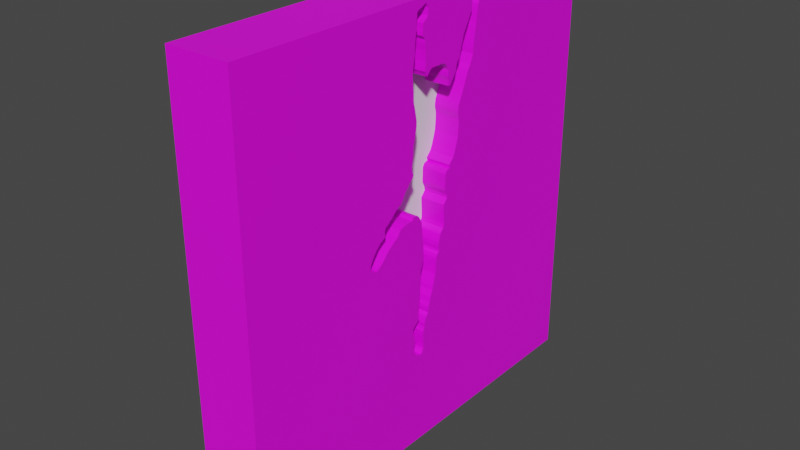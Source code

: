 # Source: wall3.blend  (saved by Blender 2.91.10; exported with 4.5.12 LTS)
import bpy
from mathutils import Matrix  # noqa: F401  (used for matrix-valued properties, if any)

bpy.ops.wm.read_factory_settings(use_empty=True)
scene = bpy.context.scene
scene.name = 'Scene'

# ---- collections
col_collection = bpy.data.collections.new('Collection'); scene.collection.children.link(col_collection)

# ---- images (referenced by path relative to the original .blend; pixels are not part of the script)
import os
ASSET_DIR = os.environ.get("B2B_ASSET_DIR", "")  # directory of the original .blend (textures are referenced by path, not embedded)
HERE = os.path.dirname(os.path.abspath(__file__))  # packed textures are extracted next to this script under _unpacked/

def load_image(name, relpath, width, height, colorspace="sRGB"):
    """Load a texture the original file referenced (path relative to the .blend, or extracted next to this script)."""
    p = next((c for c in (os.path.join(HERE, relpath), os.path.join(ASSET_DIR, relpath)) if relpath and os.path.exists(c)), "")
    if p:
        img = bpy.data.images.load(p, check_existing=True)
        img.name = name
    else:  # same state as the original file: an image datablock whose file is absent (Cycles renders it pink)
        img = bpy.data.images.new(name, width, height)
        img.source = "FILE"
        img.filepath = "//" + (relpath or name)
    img.colorspace_settings.name = colorspace
    return img
img_12344 = load_image('12344', 'wall3.png', 1024, 1024, 'sRGB')

# ---- materials (node trees are filled in below, after node groups)
mat_material_001 = bpy.data.materials.new('Material.001')
mat_material_001.use_transparent_shadow = False

# ---- material node trees
mat_material_001.use_nodes = True; mat_material_001.node_tree.nodes.clear()
_N = mat_material_001.node_tree.nodes; _L = mat_material_001.node_tree.links
n0 = _N.new('ShaderNodeBsdfPrincipled'); n0.name = 'Principled BSDF'; n0.location = (10, 300)
n0.distribution = 'GGX'
n0.subsurface_method = 'BURLEY'
n0.inputs[3].default_value = 1.45
n0.inputs[27].default_value = (0.0, 0.0, 0.0, 1.0)
n0.inputs[28].default_value = 1.0
n1 = _N.new('ShaderNodeOutputMaterial'); n1.name = 'Material Output'; n1.location = (300, 300)
n2 = _N.new('ShaderNodeTexImage'); n2.name = 'Image Texture'; n2.location = (-415, 174)
n2.image = img_12344
_L.new(n0.outputs[0], n1.inputs[0])
_L.new(n2.outputs[0], n0.inputs[0])
n1.is_active_output = True

# ---- world
world_world = bpy.data.worlds.new('World'); scene.world = world_world
world_world.use_nodes = True; world_world.node_tree.nodes.clear()
_N = world_world.node_tree.nodes; _L = world_world.node_tree.links
n0 = _N.new('ShaderNodeOutputWorld'); n0.name = 'World Output'; n0.location = (300, 300)
n1 = _N.new('ShaderNodeBackground'); n1.name = 'Background'; n1.location = (10, 300)
n1.inputs[0].default_value = (0.05088, 0.05088, 0.05088, 1.0)
_L.new(n1.outputs[0], n0.inputs[0])
n0.is_active_output = True
world_world.color = (0.05088, 0.05088, 0.05088)
world_world.use_sun_shadow = False
world_world.sun_shadow_jitter_overblur = 0.0

# ---- meshes
me_plane = bpy.data.meshes.new('Plane')
me_plane.from_pydata([(-1.0, -1.0, 0.0), (1.0, -1.0, 0.0), (-1.0, 1.0, 0.0), (1.0, 1.0, 0.0), (-0.9752, -0.03075, 0.0), (-0.9655, -0.04806, 0.0), (-0.9551, -0.07576, 0.0), (-0.9489, -0.08061, 0.0), (-0.9364, -0.08061, 0.0), (-0.9226, -0.08269, 0.0), (-0.908, -0.08338, 0.0), (-0.8949, -0.0813, 0.0), (-0.8797, -0.08477, 0.0), (-0.8547, -0.08823, 0.0), (-0.8381, -0.09031, 0.0), (-0.8201, -0.09238, 0.0), (-0.8, -0.09238, 0.0), (-0.7869, -0.09238, 0.0), (-0.7709, -0.09723, 0.0), (-0.7176, -0.1042, 0.0), (-0.6975, -0.1042, 0.0), (-0.6684, -0.1007, 0.0), (-0.647, -0.09793, 0.0), (-0.6054, -0.09723, 0.0), (-0.5902, -0.09238, 0.0), (-0.5597, -0.08546, 0.0), (-0.5251, -0.07853, 0.0), (-0.5015, -0.07923, 0.0), (-0.4676, -0.08684, 0.0), (-0.4454, -0.091, 0.0), (-0.426, -0.09793, 0.0), (-0.4108, -0.09931, 0.0), (-0.39, -0.09862, 0.0), (-0.3554, -0.1035, 0.0), (-0.3374, -0.1062, 0.0), (-0.3208, -0.1042, 0.0), (-0.3048, -0.09585, 0.0), (-0.291, -0.1021, 0.0), (-0.2799, -0.1194, 0.0), (-0.2654, -0.1277, 0.0), (-0.2474, -0.145, 0.0), (-0.2238, -0.1582, 0.0), (-0.2051, -0.1727, 0.0), (-0.1913, -0.2011, 0.0), (-0.1746, -0.2177, 0.0), (-0.1594, -0.2357, 0.0), (-0.1469, -0.2524, 0.0), (-0.14, -0.2648, 0.0), (-0.1303, -0.2697, 0.0), (-0.1206, -0.2697, 0.0), (-0.1095, -0.2683, 0.0), (-0.09707, -0.2704, 0.0), (-0.09222, -0.2835, 0.0), (-0.08322, -0.2981, 0.0), (-0.07421, -0.3092, 0.0), (-0.05967, -0.3216, 0.0), (-0.04513, -0.3334, 0.0), (-0.02781, -0.3438, 0.0), (-0.01119, -0.3528, 0.0), (0.009586, -0.3549, 0.0), (0.02413, -0.3445, 0.0), (0.03036, -0.3202, 0.0), (0.02344, -0.3064, 0.0), (0.01236, -0.2918, 0.0), (-0.003572, -0.2738, 0.0), (-0.02158, -0.26, 0.0), (-0.03681, -0.2406, 0.0), (-0.0479, -0.226, 0.0), (-0.06105, -0.2073, 0.0), (-0.07006, -0.1907, 0.0), (-0.0936, -0.1769, 0.0), (-0.1047, -0.1464, 0.0), (-0.1061, -0.1229, 0.0), (-0.1061, -0.1028, 0.0), (-0.1185, -0.09377, 0.0), (-0.1206, -0.08477, 0.0), (-0.113, -0.06399, 0.0), (-0.09568, -0.05083, 0.0), (-0.07491, -0.04183, 0.0), (-0.05274, -0.03975, 0.0), (-0.02435, -0.0349, 0.0), (0.0005829, -0.0349, 0.0), (0.02898, -0.02936, 0.0), (0.06014, -0.02867, 0.0), (0.09339, -0.02936, 0.0), (0.1225, -0.03629, 0.0), (0.1377, -0.04321, 0.0), (0.1523, -0.04737, 0.0), (0.1716, -0.04737, 0.0), (0.2035, -0.04875, 0.0), (0.2291, -0.04875, 0.0), (0.2631, -0.05083, 0.0), (0.2901, -0.0536, 0.0), (0.3316, -0.05776, 0.0), (0.3441, -0.05776, 0.0), (0.3593, -0.05776, 0.0), (0.3746, -0.05222, 0.0), (0.3829, -0.06122, 0.0), (0.3953, -0.07784, 0.0), (0.4064, -0.091, 0.0), (0.4265, -0.09377, 0.0), (0.4355, -0.08892, 0.0), (0.4452, -0.08269, 0.0), (0.4597, -0.07853, 0.0), (0.4708, -0.07853, 0.0), (0.4861, -0.08061, 0.0), (0.4978, -0.08477, 0.0), (0.5117, -0.08477, 0.0), (0.5255, -0.08061, 0.0), (0.5422, -0.07715, 0.0), (0.5519, -0.06261, 0.0), (0.5588, -0.04391, 0.0), (0.556, -0.03629, 0.0), (0.547, -0.02798, 0.0), (0.5352, -0.02174, 0.0), (0.5214, -0.02174, 0.0), (0.4978, -0.02382, 0.0), (0.4784, -0.02521, 0.0), (0.4625, -0.02521, 0.0), (0.4501, -0.02382, 0.0), (0.441, -0.01897, 0.0), (0.4293, -0.01551, 0.0), (0.4154, -0.01551, 0.0), (0.3953, -0.009278, 0.0), (0.3836, -0.00443, 0.0), (0.3704, 0.008036, 0.0), (0.3559, 0.00665, 0.0), (0.3413, 0.009421, 0.0), (0.3247, 0.01635, 0.0), (0.3012, 0.02189, 0.0), (0.2734, 0.03366, 0.0), (0.2554, 0.03712, 0.0), (0.2291, 0.04543, 0.0), (0.2035, 0.05305, 0.0), (0.171, 0.05582, 0.0), (0.1453, 0.05651, 0.0), (0.1294, 0.0579, 0.0), (0.1142, 0.06344, 0.0), (0.1059, 0.07175, 0.0), (0.09685, 0.07452, 0.0), (0.083, 0.07175, 0.0), (0.06291, 0.07244, 0.0), (0.04629, 0.0766, 0.0), (0.0269, 0.08283, 0.0), (0.01928, 0.08768, 0.0), (0.004738, 0.1008, 0.0), (-0.01188, 0.105, 0.0), (-0.03751, 0.105, 0.0), (-0.07629, 0.1029, 0.0), (-0.1012, 0.1022, 0.0), (-0.1144, 0.1147, 0.0), (-0.1262, 0.1237, 0.0), (-0.1421, 0.1209, 0.0), (-0.1636, 0.1098, 0.0), (-0.1802, 0.1078, 0.0), (-0.201, 0.1091, 0.0), (-0.219, 0.1091, 0.0), (-0.2363, 0.1105, 0.0), (-0.2494, 0.1182, 0.0), (-0.2543, 0.1313, 0.0), (-0.2564, 0.1396, 0.0), (-0.2695, 0.1334, 0.0), (-0.2799, 0.1445, 0.0), (-0.2944, 0.1583, 0.0), (-0.3201, 0.1694, 0.0), (-0.3561, 0.1805, 0.0), (-0.3748, 0.186, 0.0), (-0.4122, 0.1895, 0.0), (-0.433, 0.1909, 0.0), (-0.4537, 0.1902, 0.0), (-0.4759, 0.1846, 0.0), (-0.4904, 0.1839, 0.0), (-0.514, 0.1881, 0.0), (-0.541, 0.2006, 0.0), (-0.5729, 0.2144, 0.0), (-0.5978, 0.2255, 0.0), (-0.6213, 0.2338, 0.0), (-0.6442, 0.2435, 0.0), (-0.6643, 0.258, 0.0), (-0.7031, 0.2733, 0.0), (-0.7273, 0.2733, 0.0), (-0.7619, 0.2774, 0.0), (-0.8069, 0.2851, 0.0), (-0.8305, 0.2899, 0.0), (-0.8485, 0.2913, 0.0), (-0.879, 0.2941, 0.0), (-0.9011, 0.2975, 0.0), (-0.9143, 0.3058, 0.0), (-0.9267, 0.3065, 0.0), (-0.9378, 0.3051, 0.0), (-0.9517, 0.3114, 0.0), (-0.9655, 0.3058, 0.0), (-0.9766, 0.2982, 0.0), (-0.9828, 0.2892, 0.0), (-0.9835, 0.2823, 0.0), (-0.9849, 0.2754, 0.0), (-0.9863, 0.2594, 0.0), (-0.9787, 0.2539, 0.0), (-0.9738, 0.2428, 0.0), (-0.9538, 0.2435, 0.0), (-0.9378, 0.2477, 0.0), (-0.9254, 0.2587, 0.0), (-0.888, 0.2594, 0.0), (-0.8748, 0.249, 0.0), (-0.8568, 0.24, 0.0), (-0.8443, 0.2345, 0.0), (-0.8353, 0.229, 0.0), (-0.8229, 0.2207, 0.0), (-0.8111, 0.2151, 0.0), (-0.7952, 0.2068, 0.0), (-0.7785, 0.2033, 0.0), (-0.755, 0.1936, 0.0), (-0.7377, 0.1902, 0.0), (-0.7218, 0.1867, 0.0), (-0.7107, 0.1846, 0.0), (-0.6961, 0.1701, 0.0), (-0.6837, 0.1659, 0.0), (-0.6705, 0.1639, 0.0), (-0.6601, 0.1611, 0.0), (-0.649, 0.1542, 0.0), (-0.6393, 0.1479, 0.0), (-0.6262, 0.1382, 0.0), (-0.6144, 0.1285, 0.0), (-0.6109, 0.1188, 0.0), (-0.6179, 0.1182, 0.0), (-0.6338, 0.1182, 0.0), (-0.6449, 0.1147, 0.0), (-0.6532, 0.1133, 0.0), (-0.6663, 0.1133, 0.0), (-0.6767, 0.1154, 0.0), (-0.692, 0.1085, 0.0), (-0.7058, 0.09738, 0.0), (-0.7148, 0.07937, 0.0), (-0.7155, 0.06344, 0.0), (-0.7141, 0.04682, 0.0), (-0.7148, 0.0295, 0.0), (-0.7141, 0.008036, 0.0), (-0.701, -0.005123, 0.0), (-0.6871, -0.01897, 0.0), (-0.6989, -0.02313, 0.0), (-0.7093, -0.03075, 0.0), (-0.7287, -0.02936, 0.0), (-0.746, -0.02728, 0.0), (-0.7716, -0.02798, 0.0), (-0.7938, -0.02867, 0.0), (-0.8194, -0.03283, 0.0), (-0.8353, -0.03283, 0.0), (-0.8526, -0.04668, 0.0), (-0.8672, -0.04668, 0.0), (-0.879, -0.04529, 0.0), (-0.8928, -0.0446, 0.0), (-0.9011, -0.04391, 0.0), (-0.9101, -0.03213, 0.0), (-0.9233, -0.0169, 0.0), (-0.9378, -0.01551, 0.0), (-0.9531, -0.01413, 0.0), (-0.9641, -0.01759, 0.0), (-1.0, 1.0, 0.2969), (-1.0, -1.0, 0.2969), (1.0, -1.0, 0.2969), (1.0, 1.0, 0.2969), (-0.9752, -0.03075, 0.2969), (-0.9655, -0.04806, 0.2969), (-0.9551, -0.07576, 0.2969), (-0.9489, -0.08061, 0.2969), (-0.9364, -0.08061, 0.2969), (-0.9226, -0.08269, 0.2969), (-0.908, -0.08338, 0.2969), (-0.8949, -0.0813, 0.2969), (-0.8797, -0.08477, 0.2969), (-0.8547, -0.08823, 0.2969), (-0.8381, -0.09031, 0.2969), (-0.8201, -0.09238, 0.2969), (-0.8, -0.09238, 0.2969), (-0.7869, -0.09238, 0.2969), (-0.7709, -0.09723, 0.2969), (-0.7176, -0.1042, 0.2969), (-0.6975, -0.1042, 0.2969), (-0.6684, -0.1007, 0.2969), (-0.647, -0.09793, 0.2969), (-0.6054, -0.09723, 0.2969), (-0.5902, -0.09238, 0.2969), (-0.5597, -0.08546, 0.2969), (-0.5251, -0.07853, 0.2969), (-0.5015, -0.07923, 0.2969), (-0.4676, -0.08684, 0.2969), (-0.4454, -0.091, 0.2969), (-0.426, -0.09793, 0.2969), (-0.4108, -0.09931, 0.2969), (-0.39, -0.09862, 0.2969), (-0.3554, -0.1035, 0.2969), (-0.3374, -0.1062, 0.2969), (-0.3208, -0.1042, 0.2969), (-0.3048, -0.09585, 0.2969), (-0.291, -0.1021, 0.2969), (-0.2799, -0.1194, 0.2969), (-0.2654, -0.1277, 0.2969), (-0.2474, -0.145, 0.2969), (-0.2238, -0.1582, 0.2969), (-0.2051, -0.1727, 0.2969), (-0.1913, -0.2011, 0.2969), (-0.1746, -0.2177, 0.2969), (-0.1594, -0.2357, 0.2969), (-0.1469, -0.2524, 0.2969), (-0.14, -0.2648, 0.2969), (-0.1303, -0.2697, 0.2969), (-0.1206, -0.2697, 0.2969), (-0.1095, -0.2683, 0.2969), (-0.09707, -0.2704, 0.2969), (-0.09222, -0.2835, 0.2969), (-0.08322, -0.2981, 0.2969), (-0.07421, -0.3092, 0.2969), (-0.05967, -0.3216, 0.2969), (-0.04513, -0.3334, 0.2969), (-0.02781, -0.3438, 0.2969), (-0.01119, -0.3528, 0.2969), (0.009586, -0.3549, 0.2969), (0.02413, -0.3445, 0.2969), (0.03036, -0.3202, 0.2969), (0.02344, -0.3064, 0.2969), (0.01236, -0.2918, 0.2969), (-0.003572, -0.2738, 0.2969), (-0.02158, -0.26, 0.2969), (-0.03681, -0.2406, 0.2969), (-0.0479, -0.226, 0.2969), (-0.06105, -0.2073, 0.2969), (-0.07006, -0.1907, 0.2969), (-0.0936, -0.1769, 0.2969), (-0.1047, -0.1464, 0.2969), (-0.1061, -0.1229, 0.2969), (-0.1061, -0.1028, 0.2969), (-0.1185, -0.09377, 0.2969), (-0.1206, -0.08477, 0.2969), (-0.113, -0.06399, 0.2969), (-0.09568, -0.05083, 0.2969), (-0.07491, -0.04183, 0.2969), (-0.05274, -0.03975, 0.2969), (-0.02435, -0.0349, 0.2969), (0.0005829, -0.0349, 0.2969), (0.02898, -0.02936, 0.2969), (0.06014, -0.02867, 0.2969), (0.09339, -0.02936, 0.2969), (0.1225, -0.03629, 0.2969), (0.1377, -0.04321, 0.2969), (0.1523, -0.04737, 0.2969), (0.1716, -0.04737, 0.2969), (0.2035, -0.04875, 0.2969), (0.2291, -0.04875, 0.2969), (0.2631, -0.05083, 0.2969), (0.2901, -0.0536, 0.2969), (0.3316, -0.05776, 0.2969), (0.3441, -0.05776, 0.2969), (0.3593, -0.05776, 0.2969), (0.3746, -0.05222, 0.2969), (0.3829, -0.06122, 0.2969), (0.3953, -0.07784, 0.2969), (0.4064, -0.091, 0.2969), (0.4265, -0.09377, 0.2969), (0.4355, -0.08892, 0.2969), (0.4452, -0.08269, 0.2969), (0.4597, -0.07853, 0.2969), (0.4708, -0.07853, 0.2969), (0.4861, -0.08061, 0.2969), (0.4978, -0.08477, 0.2969), (0.5117, -0.08477, 0.2969), (0.5255, -0.08061, 0.2969), (0.5422, -0.07715, 0.2969), (0.5519, -0.06261, 0.2969), (0.5588, -0.04391, 0.2969), (0.556, -0.03629, 0.2969), (0.547, -0.02798, 0.2969), (0.5352, -0.02174, 0.2969), (0.5214, -0.02174, 0.2969), (0.4978, -0.02382, 0.2969), (0.4784, -0.02521, 0.2969), (0.4625, -0.02521, 0.2969), (0.4501, -0.02382, 0.2969), (0.441, -0.01897, 0.2969), (0.4293, -0.01551, 0.2969), (0.4154, -0.01551, 0.2969), (0.3953, -0.009278, 0.2969), (0.3836, -0.00443, 0.2969), (0.3704, 0.008036, 0.2969), (0.3559, 0.00665, 0.2969), (0.3413, 0.009421, 0.2969), (0.3247, 0.01635, 0.2969), (0.3012, 0.02189, 0.2969), (0.2734, 0.03366, 0.2969), (0.2554, 0.03712, 0.2969), (0.2291, 0.04543, 0.2969), (0.2035, 0.05305, 0.2969), (0.171, 0.05582, 0.2969), (0.1453, 0.05651, 0.2969), (0.1294, 0.0579, 0.2969), (0.1142, 0.06344, 0.2969), (0.1059, 0.07175, 0.2969), (0.09685, 0.07452, 0.2969), (0.083, 0.07175, 0.2969), (0.06291, 0.07244, 0.2969), (0.04629, 0.0766, 0.2969), (0.0269, 0.08283, 0.2969), (0.01928, 0.08768, 0.2969), (0.004738, 0.1008, 0.2969), (-0.01188, 0.105, 0.2969), (-0.03751, 0.105, 0.2969), (-0.07629, 0.1029, 0.2969), (-0.1012, 0.1022, 0.2969), (-0.1144, 0.1147, 0.2969), (-0.1262, 0.1237, 0.2969), (-0.1421, 0.1209, 0.2969), (-0.1636, 0.1098, 0.2969), (-0.1802, 0.1078, 0.2969), (-0.201, 0.1091, 0.2969), (-0.219, 0.1091, 0.2969), (-0.2363, 0.1105, 0.2969), (-0.2494, 0.1182, 0.2969), (-0.2543, 0.1313, 0.2969), (-0.2564, 0.1396, 0.2969), (-0.2695, 0.1334, 0.2969), (-0.2799, 0.1445, 0.2969), (-0.2944, 0.1583, 0.2969), (-0.3201, 0.1694, 0.2969), (-0.3561, 0.1805, 0.2969), (-0.3748, 0.186, 0.2969), (-0.4122, 0.1895, 0.2969), (-0.433, 0.1909, 0.2969), (-0.4537, 0.1902, 0.2969), (-0.4759, 0.1846, 0.2969), (-0.4904, 0.1839, 0.2969), (-0.514, 0.1881, 0.2969), (-0.541, 0.2006, 0.2969), (-0.5729, 0.2144, 0.2969), (-0.5978, 0.2255, 0.2969), (-0.6213, 0.2338, 0.2969), (-0.6442, 0.2435, 0.2969), (-0.6643, 0.258, 0.2969), (-0.7031, 0.2733, 0.2969), (-0.7273, 0.2733, 0.2969), (-0.7619, 0.2774, 0.2969), (-0.8069, 0.2851, 0.2969), (-0.8305, 0.2899, 0.2969), (-0.8485, 0.2913, 0.2969), (-0.879, 0.2941, 0.2969), (-0.9011, 0.2975, 0.2969), (-0.9143, 0.3058, 0.2969), (-0.9267, 0.3065, 0.2969), (-0.9378, 0.3051, 0.2969), (-0.9517, 0.3114, 0.2969), (-0.9655, 0.3058, 0.2969), (-0.9766, 0.2982, 0.2969), (-0.9828, 0.2892, 0.2969), (-0.9835, 0.2823, 0.2969), (-0.9849, 0.2754, 0.2969), (-0.9863, 0.2594, 0.2969), (-0.9787, 0.2539, 0.2969), (-0.9738, 0.2428, 0.2969), (-0.9538, 0.2435, 0.2969), (-0.9378, 0.2477, 0.2969), (-0.9254, 0.2587, 0.2969), (-0.888, 0.2594, 0.2969), (-0.8748, 0.249, 0.2969), (-0.8568, 0.24, 0.2969), (-0.8443, 0.2345, 0.2969), (-0.8353, 0.229, 0.2969), (-0.8229, 0.2207, 0.2969), (-0.8111, 0.2151, 0.2969), (-0.7952, 0.2068, 0.2969), (-0.7785, 0.2033, 0.2969), (-0.755, 0.1936, 0.2969), (-0.7377, 0.1902, 0.2969), (-0.7218, 0.1867, 0.2969), (-0.7107, 0.1846, 0.2969), (-0.6961, 0.1701, 0.2969), (-0.6837, 0.1659, 0.2969), (-0.6705, 0.1639, 0.2969), (-0.6601, 0.1611, 0.2969), (-0.649, 0.1542, 0.2969), (-0.6393, 0.1479, 0.2969), (-0.6262, 0.1382, 0.2969), (-0.6144, 0.1285, 0.2969), (-0.6109, 0.1188, 0.2969), (-0.6179, 0.1182, 0.2969), (-0.6338, 0.1182, 0.2969), (-0.6449, 0.1147, 0.2969), (-0.6532, 0.1133, 0.2969), (-0.6663, 0.1133, 0.2969), (-0.6767, 0.1154, 0.2969), (-0.692, 0.1085, 0.2969), (-0.7058, 0.09738, 0.2969), (-0.7148, 0.07937, 0.2969), (-0.7155, 0.06344, 0.2969), (-0.7141, 0.04682, 0.2969), (-0.7148, 0.0295, 0.2969), (-0.7141, 0.008036, 0.2969), (-0.701, -0.005123, 0.2969), (-0.6871, -0.01897, 0.2969), (-0.6989, -0.02313, 0.2969), (-0.7093, -0.03075, 0.2969), (-0.7287, -0.02936, 0.2969), (-0.746, -0.02728, 0.2969), (-0.7716, -0.02798, 0.2969), (-0.7938, -0.02867, 0.2969), (-0.8194, -0.03283, 0.2969), (-0.8353, -0.03283, 0.2969), (-0.8526, -0.04668, 0.2969), (-0.8672, -0.04668, 0.2969), (-0.879, -0.04529, 0.2969), (-0.8928, -0.0446, 0.2969), (-0.9011, -0.04391, 0.2969), (-0.9101, -0.03213, 0.2969), (-0.9233, -0.0169, 0.2969), (-0.9378, -0.01551, 0.2969), (-0.9531, -0.01413, 0.2969), (-0.9641, -0.01759, 0.2969)], [], [(0, 2, 196, 197, 198, 199, 200, 201, 202, 203, 204, 205, 206, 207, 208, 209, 210, 211, 212, 213, 214, 215, 216, 217, 218, 219, 220, 221, 222, 223, 224, 225, 226, 227, 228, 229, 230, 231, 232, 233, 234, 235, 236, 237, 238, 239, 240, 241, 242, 243, 244, 245, 246, 247, 248, 249, 250, 251, 252, 253, 254, 255, 256, 4, 5, 6, 7, 8, 9, 10, 11, 12, 13, 14, 15, 16, 17, 18, 19, 20, 21, 22, 23, 24, 25, 26, 27, 28, 29, 30, 31, 32, 33, 34, 35, 36, 37, 38, 39, 40, 41, 42, 43, 44, 45, 46, 47, 48, 49, 50, 51, 52, 53, 54, 55, 56, 57, 58, 59, 60, 61, 62, 63, 64, 65, 66, 67, 68, 69, 70, 71, 72, 73, 74, 75, 76, 77, 78, 79, 80, 81, 82, 83, 84, 85, 86, 87, 88, 89, 90, 91, 92, 93, 94, 95, 96, 97, 98, 99, 100, 101, 102, 103, 104, 105, 106, 107, 108, 109, 110, 111, 1), (2, 3, 1, 111, 112, 113, 114, 115, 116, 117, 118, 119, 120, 121, 122, 123, 124, 125, 126, 127, 128, 129, 130, 131, 132, 133, 134, 135, 136, 137, 138, 139, 140, 141, 142, 143, 144, 145, 146, 147, 148, 149, 150, 151, 152, 153, 154, 155, 156, 157, 158, 159, 160, 161, 162, 163, 164, 165, 166, 167, 168, 169, 170, 171, 172, 173, 174, 175, 176, 177, 178, 179, 180, 181, 182, 183, 184, 185, 186, 187, 188, 189, 190, 191, 192, 193, 194, 195, 196), (258, 259, 368, 367, 366, 365, 364, 363, 362, 361, 360, 359, 358, 357, 356, 355, 354, 353, 352, 351, 350, 349, 348, 347, 346, 345, 344, 343, 342, 341, 340, 339, 338, 337, 336, 335, 334, 333, 332, 331, 330, 329, 328, 327, 326, 325, 324, 323, 322, 321, 320, 319, 318, 317, 316, 315, 314, 313, 312, 311, 310, 309, 308, 307, 306, 305, 304, 303, 302, 301, 300, 299, 298, 297, 296, 295, 294, 293, 292, 291, 290, 289, 288, 287, 286, 285, 284, 283, 282, 281, 280, 279, 278, 277, 276, 275, 274, 273, 272, 271, 270, 269, 268, 267, 266, 265, 264, 263, 262, 261, 513, 512, 511, 510, 509, 508, 507, 506, 505, 504, 503, 502, 501, 500, 499, 498, 497, 496, 495, 494, 493, 492, 491, 490, 489, 488, 487, 486, 485, 484, 483, 482, 481, 480, 479, 478, 477, 476, 475, 474, 473, 472, 471, 470, 469, 468, 467, 466, 465, 464, 463, 462, 461, 460, 459, 458, 457, 456, 455, 454, 453, 257), (257, 453, 452, 451, 450, 449, 448, 447, 446, 445, 444, 443, 442, 441, 440, 439, 438, 437, 436, 435, 434, 433, 432, 431, 430, 429, 428, 427, 426, 425, 424, 423, 422, 421, 420, 419, 418, 417, 416, 415, 414, 413, 412, 411, 410, 409, 408, 407, 406, 405, 404, 403, 402, 401, 400, 399, 398, 397, 396, 395, 394, 393, 392, 391, 390, 389, 388, 387, 386, 385, 384, 383, 382, 381, 380, 379, 378, 377, 376, 375, 374, 373, 372, 371, 370, 369, 368, 259, 260), (178, 177, 434, 435), (74, 73, 330, 331), (179, 178, 435, 436), (75, 74, 331, 332), (180, 179, 436, 437), (76, 75, 332, 333), (181, 180, 437, 438), (77, 76, 333, 334), (182, 181, 438, 439), (78, 77, 334, 335), (183, 182, 439, 440), (79, 78, 335, 336), (184, 183, 440, 441), (80, 79, 336, 337), (185, 184, 441, 442), (81, 80, 337, 338), (186, 185, 442, 443), (82, 81, 338, 339), (187, 186, 443, 444), (83, 82, 339, 340), (188, 187, 444, 445), (84, 83, 340, 341), (189, 188, 445, 446), (85, 84, 341, 342), (190, 189, 446, 447), (86, 85, 342, 343), (191, 190, 447, 448), (87, 86, 343, 344), (192, 191, 448, 449), (88, 87, 344, 345), (193, 192, 449, 450), (89, 88, 345, 346), (194, 193, 450, 451), (90, 89, 346, 347), (195, 194, 451, 452), (91, 90, 347, 348), (196, 195, 452, 453), (92, 91, 348, 349), (197, 196, 453, 454), (93, 92, 349, 350), (198, 197, 454, 455), (94, 93, 350, 351), (199, 198, 455, 456), (95, 94, 351, 352), (200, 199, 456, 457), (96, 95, 352, 353), (201, 200, 457, 458), (97, 96, 353, 354), (202, 201, 458, 459), (98, 97, 354, 355), (203, 202, 459, 460), (99, 98, 355, 356), (204, 203, 460, 461), (100, 99, 356, 357), (205, 204, 461, 462), (101, 100, 357, 358), (206, 205, 462, 463), (102, 101, 358, 359), (207, 206, 463, 464), (103, 102, 359, 360), (208, 207, 464, 465), (104, 103, 360, 361), (209, 208, 465, 466), (105, 104, 361, 362), (2, 0, 258, 257), (210, 209, 466, 467), (106, 105, 362, 363), (0, 1, 259, 258), (211, 210, 467, 468), (107, 106, 363, 364), (1, 3, 260, 259), (212, 211, 468, 469), (108, 107, 364, 365), (3, 2, 257, 260), (213, 212, 469, 470), (109, 108, 365, 366), (5, 4, 261, 262), (214, 213, 470, 471), (110, 109, 366, 367), (6, 5, 262, 263), (215, 214, 471, 472), (111, 110, 367, 368), (7, 6, 263, 264), (216, 215, 472, 473), (112, 111, 368, 369), (8, 7, 264, 265), (217, 216, 473, 474), (113, 112, 369, 370), (9, 8, 265, 266), (218, 217, 474, 475), (114, 113, 370, 371), (10, 9, 266, 267), (219, 218, 475, 476), (115, 114, 371, 372), (11, 10, 267, 268), (220, 219, 476, 477), (116, 115, 372, 373), (12, 11, 268, 269), (221, 220, 477, 478), (117, 116, 373, 374), (13, 12, 269, 270), (222, 221, 478, 479), (118, 117, 374, 375), (14, 13, 270, 271), (223, 222, 479, 480), (119, 118, 375, 376), (15, 14, 271, 272), (224, 223, 480, 481), (120, 119, 376, 377), (16, 15, 272, 273), (225, 224, 481, 482), (121, 120, 377, 378), (17, 16, 273, 274), (226, 225, 482, 483), (122, 121, 378, 379), (18, 17, 274, 275), (227, 226, 483, 484), (123, 122, 379, 380), (19, 18, 275, 276), (228, 227, 484, 485), (124, 123, 380, 381), (20, 19, 276, 277), (229, 228, 485, 486), (125, 124, 381, 382), (21, 20, 277, 278), (230, 229, 486, 487), (126, 125, 382, 383), (22, 21, 278, 279), (231, 230, 487, 488), (127, 126, 383, 384), (23, 22, 279, 280), (232, 231, 488, 489), (128, 127, 384, 385), (24, 23, 280, 281), (233, 232, 489, 490), (129, 128, 385, 386), (25, 24, 281, 282), (234, 233, 490, 491), (130, 129, 386, 387), (26, 25, 282, 283), (235, 234, 491, 492), (131, 130, 387, 388), (27, 26, 283, 284), (236, 235, 492, 493), (132, 131, 388, 389), (28, 27, 284, 285), (237, 236, 493, 494), (133, 132, 389, 390), (29, 28, 285, 286), (238, 237, 494, 495), (134, 133, 390, 391), (30, 29, 286, 287), (239, 238, 495, 496), (135, 134, 391, 392), (31, 30, 287, 288), (240, 239, 496, 497), (136, 135, 392, 393), (32, 31, 288, 289), (241, 240, 497, 498), (137, 136, 393, 394), (33, 32, 289, 290), (242, 241, 498, 499), (138, 137, 394, 395), (34, 33, 290, 291), (243, 242, 499, 500), (139, 138, 395, 396), (35, 34, 291, 292), (244, 243, 500, 501), (140, 139, 396, 397), (36, 35, 292, 293), (245, 244, 501, 502), (141, 140, 397, 398), (37, 36, 293, 294), (246, 245, 502, 503), (142, 141, 398, 399), (38, 37, 294, 295), (247, 246, 503, 504), (143, 142, 399, 400), (39, 38, 295, 296), (248, 247, 504, 505), (144, 143, 400, 401), (40, 39, 296, 297), (249, 248, 505, 506), (145, 144, 401, 402), (41, 40, 297, 298), (250, 249, 506, 507), (146, 145, 402, 403), (42, 41, 298, 299), (251, 250, 507, 508), (147, 146, 403, 404), (43, 42, 299, 300), (252, 251, 508, 509), (148, 147, 404, 405), (44, 43, 300, 301), (253, 252, 509, 510), (149, 148, 405, 406), (45, 44, 301, 302), (254, 253, 510, 511), (150, 149, 406, 407), (46, 45, 302, 303), (255, 254, 511, 512), (151, 150, 407, 408), (47, 46, 303, 304), (256, 255, 512, 513), (152, 151, 408, 409), (48, 47, 304, 305), (4, 256, 513, 261), (153, 152, 409, 410), (49, 48, 305, 306), (154, 153, 410, 411), (50, 49, 306, 307), (155, 154, 411, 412), (51, 50, 307, 308), (156, 155, 412, 413), (52, 51, 308, 309), (157, 156, 413, 414), (53, 52, 309, 310), (158, 157, 414, 415), (54, 53, 310, 311), (159, 158, 415, 416), (55, 54, 311, 312), (160, 159, 416, 417), (56, 55, 312, 313), (161, 160, 417, 418), (57, 56, 313, 314), (162, 161, 418, 419), (58, 57, 314, 315), (163, 162, 419, 420), (59, 58, 315, 316), (164, 163, 420, 421), (60, 59, 316, 317), (165, 164, 421, 422), (61, 60, 317, 318), (166, 165, 422, 423), (62, 61, 318, 319), (167, 166, 423, 424), (63, 62, 319, 320), (168, 167, 424, 425), (64, 63, 320, 321), (169, 168, 425, 426), (65, 64, 321, 322), (170, 169, 426, 427), (66, 65, 322, 323), (171, 170, 427, 428), (67, 66, 323, 324), (172, 171, 428, 429), (68, 67, 324, 325), (173, 172, 429, 430), (69, 68, 325, 326), (174, 173, 430, 431), (70, 69, 326, 327), (175, 174, 431, 432), (71, 70, 327, 328), (176, 175, 432, 433), (72, 71, 328, 329), (177, 176, 433, 434), (73, 72, 329, 330)])
_uv = me_plane.uv_layers.new(name='UVMap')
_uv.uv.foreach_set('vector', [0.0, 0.0, 0.0, 1.0, 0.006845, 0.6297, 0.01065, 0.6269, 0.01308, 0.6214, 0.02312, 0.6218, 0.03108, 0.6238, 0.03732, 0.6294, 0.05602, 0.6297, 0.0626, 0.6245, 0.0716, 0.62, 0.07783, 0.6173, 0.08233, 0.6145, 0.08857, 0.6103, 0.09445, 0.6076, 0.1024, 0.6034, 0.1107, 0.6017, 0.1225, 0.5968, 0.1312, 0.5951, 0.1391, 0.5934, 0.1447, 0.5923, 0.1519, 0.585, 0.1582, 0.583, 0.1647, 0.5819, 0.1699, 0.5805, 0.1755, 0.5771, 0.1803, 0.574, 0.1869, 0.5691, 0.1928, 0.5643, 0.1945, 0.5594, 0.1911, 0.5591, 0.1831, 0.5591, 0.1776, 0.5573, 0.1734, 0.5567, 0.1668, 0.5567, 0.1616, 0.5577, 0.154, 0.5542, 0.1471, 0.5487, 0.1426, 0.5397, 0.1422, 0.5317, 0.1429, 0.5234, 0.1426, 0.5148, 0.1429, 0.504, 0.1495, 0.4974, 0.1564, 0.4905, 0.1506, 0.4884, 0.1454, 0.4846, 0.1357, 0.4853, 0.127, 0.4864, 0.1142, 0.486, 0.1031, 0.4857, 0.0903, 0.4836, 0.08233, 0.4836, 0.07368, 0.4767, 0.0664, 0.4767, 0.06052, 0.4774, 0.05359, 0.4777, 0.04944, 0.478, 0.04494, 0.4839, 0.03836, 0.4916, 0.03108, 0.4922, 0.02347, 0.4929, 0.01793, 0.4912, 0.01239, 0.4846, 0.01723, 0.476, 0.02243, 0.4621, 0.02554, 0.4597, 0.03178, 0.4597, 0.0387, 0.4587, 0.04598, 0.4583, 0.05255, 0.4593, 0.06017, 0.4576, 0.07264, 0.4559, 0.08095, 0.4548, 0.08995, 0.4538, 0.09999, 0.4538, 0.1066, 0.4538, 0.1145, 0.4514, 0.1412, 0.4479, 0.1512, 0.4479, 0.1658, 0.4497, 0.1765, 0.451, 0.1973, 0.4514, 0.2049, 0.4538, 0.2202, 0.4573, 0.2375, 0.4607, 0.2492, 0.4604, 0.2662, 0.4566, 0.2773, 0.4545, 0.287, 0.451, 0.2946, 0.4503, 0.305, 0.4507, 0.3223, 0.4483, 0.3313, 0.4469, 0.3396, 0.4479, 0.3476, 0.4521, 0.3545, 0.449, 0.36, 0.4403, 0.3673, 0.4361, 0.3763, 0.4275, 0.3881, 0.4209, 0.3974, 0.4136, 0.4044, 0.3994, 0.4127, 0.3911, 0.4203, 0.3821, 0.4265, 0.3738, 0.43, 0.3676, 0.4348, 0.3652, 0.4397, 0.3652, 0.4452, 0.3659, 0.4515, 0.3648, 0.4539, 0.3582, 0.4584, 0.351, 0.4629, 0.3454, 0.4702, 0.3392, 0.4774, 0.3333, 0.4861, 0.3281, 0.4944, 0.3236, 0.5048, 0.3226, 0.5121, 0.3278, 0.5152, 0.3399, 0.5117, 0.3468, 0.5062, 0.3541, 0.4982, 0.3631, 0.4892, 0.37, 0.4816, 0.3797, 0.4761, 0.387, 0.4695, 0.3963, 0.465, 0.4046, 0.4532, 0.4116, 0.4477, 0.4268, 0.447, 0.4386, 0.447, 0.4486, 0.4407, 0.4531, 0.4397, 0.4576, 0.4435, 0.468, 0.4522, 0.4746, 0.4625, 0.4791, 0.4736, 0.4801, 0.4878, 0.4825, 0.5003, 0.4825, 0.5145, 0.4853, 0.5301, 0.4857, 0.5467, 0.4853, 0.5612, 0.4819, 0.5689, 0.4784, 0.5761, 0.4763, 0.5858, 0.4763, 0.6018, 0.4756, 0.6146, 0.4756, 0.6315, 0.4746, 0.645, 0.4732, 0.6658, 0.4711, 0.672, 0.4711, 0.6797, 0.4711, 0.6873, 0.4739, 0.6914, 0.4694, 0.6977, 0.4611, 0.7032, 0.4545, 0.7133, 0.4531, 0.7178, 0.4555, 0.7226, 0.4587, 0.7299, 0.4607, 0.7354, 0.4607, 0.743, 0.4597, 0.7489, 0.4576, 0.7558, 0.4576, 0.7628, 0.4597, 0.7711, 0.4614, 0.7759, 0.4687, 0.7794, 0.478, 1.0, 0.0, 0.0, 1.0, 1.0, 1.0, 1.0, 0.0, 0.7794, 0.478, 0.778, 0.4819, 0.7735, 0.486, 0.7676, 0.4891, 0.7607, 0.4891, 0.7489, 0.4881, 0.7392, 0.4874, 0.7313, 0.4874, 0.725, 0.4881, 0.7205, 0.4905, 0.7146, 0.4922, 0.7077, 0.4922, 0.6977, 0.4954, 0.6918, 0.4978, 0.6852, 0.504, 0.6779, 0.5033, 0.6707, 0.5047, 0.6623, 0.5082, 0.6506, 0.5109, 0.6367, 0.5168, 0.6277, 0.5186, 0.6146, 0.5227, 0.6018, 0.5265, 0.5855, 0.5279, 0.5727, 0.5283, 0.5647, 0.5289, 0.5571, 0.5317, 0.5529, 0.5359, 0.5484, 0.5373, 0.5415, 0.5359, 0.5315, 0.5362, 0.5231, 0.5383, 0.5134, 0.5414, 0.5096, 0.5438, 0.5024, 0.5504, 0.4941, 0.5525, 0.4812, 0.5525, 0.4619, 0.5515, 0.4494, 0.5511, 0.4428, 0.5573, 0.4369, 0.5618, 0.429, 0.5605, 0.4182, 0.5549, 0.4099, 0.5539, 0.3995, 0.5546, 0.3905, 0.5546, 0.3819, 0.5553, 0.3753, 0.5591, 0.3729, 0.5657, 0.3718, 0.5698, 0.3652, 0.5667, 0.36, 0.5722, 0.3528, 0.5792, 0.34, 0.5847, 0.322, 0.5902, 0.3126, 0.593, 0.2939, 0.5947, 0.2835, 0.5954, 0.2731, 0.5951, 0.2621, 0.5923, 0.2548, 0.592, 0.243, 0.5941, 0.2295, 0.6003, 0.2136, 0.6072, 0.2011, 0.6127, 0.1893, 0.6169, 0.1779, 0.6218, 0.1679, 0.629, 0.1485, 0.6366, 0.1364, 0.6366, 0.119, 0.6387, 0.09653, 0.6425, 0.08476, 0.645, 0.07575, 0.6456, 0.06052, 0.647, 0.04944, 0.6488, 0.04286, 0.6529, 0.03663, 0.6533, 0.03108, 0.6526, 0.02416, 0.6557, 0.01723, 0.6529, 0.01169, 0.6491, 0.008577, 0.6446, 0.00823, 0.6411, 0.007538, 0.6377, 0.006845, 0.6297, 0.0, 0.0, 1.0, 0.0, 0.7794, 0.478, 0.7759, 0.4687, 0.7711, 0.4614, 0.7628, 0.4597, 0.7558, 0.4576, 0.7489, 0.4576, 0.743, 0.4597, 0.7354, 0.4607, 0.7299, 0.4607, 0.7226, 0.4587, 0.7178, 0.4555, 0.7133, 0.4531, 0.7032, 0.4545, 0.6977, 0.4611, 0.6914, 0.4694, 0.6873, 0.4739, 0.6797, 0.4711, 0.672, 0.4711, 0.6658, 0.4711, 0.645, 0.4732, 0.6315, 0.4746, 0.6146, 0.4756, 0.6018, 0.4756, 0.5858, 0.4763, 0.5761, 0.4763, 0.5689, 0.4784, 0.5612, 0.4819, 0.5467, 0.4853, 0.5301, 0.4857, 0.5145, 0.4853, 0.5003, 0.4825, 0.4878, 0.4825, 0.4736, 0.4801, 0.4625, 0.4791, 0.4522, 0.4746, 0.4435, 0.468, 0.4397, 0.4576, 0.4407, 0.4531, 0.447, 0.4486, 0.447, 0.4386, 0.4477, 0.4268, 0.4532, 0.4116, 0.465, 0.4046, 0.4695, 0.3963, 0.4761, 0.387, 0.4816, 0.3797, 0.4892, 0.37, 0.4982, 0.3631, 0.5062, 0.3541, 0.5117, 0.3468, 0.5152, 0.3399, 0.5121, 0.3278, 0.5048, 0.3226, 0.4944, 0.3236, 0.4861, 0.3281, 0.4774, 0.3333, 0.4702, 0.3392, 0.4629, 0.3454, 0.4584, 0.351, 0.4539, 0.3582, 0.4515, 0.3648, 0.4452, 0.3659, 0.4397, 0.3652, 0.4348, 0.3652, 0.43, 0.3676, 0.4265, 0.3738, 0.4203, 0.3821, 0.4127, 0.3911, 0.4044, 0.3994, 0.3974, 0.4136, 0.3881, 0.4209, 0.3763, 0.4275, 0.3673, 0.4361, 0.36, 0.4403, 0.3545, 0.449, 0.3476, 0.4521, 0.3396, 0.4479, 0.3313, 0.4469, 0.3223, 0.4483, 0.305, 0.4507, 0.2946, 0.4503, 0.287, 0.451, 0.2773, 0.4545, 0.2662, 0.4566, 0.2492, 0.4604, 0.2375, 0.4607, 0.2202, 0.4573, 0.2049, 0.4538, 0.1973, 0.4514, 0.1765, 0.451, 0.1658, 0.4497, 0.1512, 0.4479, 0.1412, 0.4479, 0.1145, 0.4514, 0.1066, 0.4538, 0.09999, 0.4538, 0.08995, 0.4538, 0.08095, 0.4548, 0.07264, 0.4559, 0.06017, 0.4576, 0.05255, 0.4593, 0.04598, 0.4583, 0.0387, 0.4587, 0.03178, 0.4597, 0.02554, 0.4597, 0.02243, 0.4621, 0.01723, 0.476, 0.01239, 0.4846, 0.01793, 0.4912, 0.02347, 0.4929, 0.03108, 0.4922, 0.03836, 0.4916, 0.04494, 0.4839, 0.04944, 0.478, 0.05359, 0.4777, 0.06052, 0.4774, 0.0664, 0.4767, 0.07368, 0.4767, 0.08233, 0.4836, 0.0903, 0.4836, 0.1031, 0.4857, 0.1142, 0.486, 0.127, 0.4864, 0.1357, 0.4853, 0.1454, 0.4846, 0.1506, 0.4884, 0.1564, 0.4905, 0.1495, 0.4974, 0.1429, 0.504, 0.1426, 0.5148, 0.1429, 0.5234, 0.1422, 0.5317, 0.1426, 0.5397, 0.1471, 0.5487, 0.154, 0.5542, 0.1616, 0.5577, 0.1668, 0.5567, 0.1734, 0.5567, 0.1776, 0.5573, 0.1831, 0.5591, 0.1911, 0.5591, 0.1945, 0.5594, 0.1928, 0.5643, 0.1869, 0.5691, 0.1803, 0.574, 0.1755, 0.5771, 0.1699, 0.5805, 0.1647, 0.5819, 0.1582, 0.583, 0.1519, 0.585, 0.1447, 0.5923, 0.1391, 0.5934, 0.1312, 0.5951, 0.1225, 0.5968, 0.1107, 0.6017, 0.1024, 0.6034, 0.09445, 0.6076, 0.08857, 0.6103, 0.08233, 0.6145, 0.07783, 0.6173, 0.0716, 0.62, 0.0626, 0.6245, 0.05602, 0.6297, 0.03732, 0.6294, 0.03108, 0.6238, 0.02312, 0.6218, 0.01308, 0.6214, 0.01065, 0.6269, 0.006845, 0.6297, 0.0, 1.0, 0.0, 1.0, 0.006845, 0.6297, 0.007538, 0.6377, 0.00823, 0.6411, 0.008577, 0.6446, 0.01169, 0.6491, 0.01723, 0.6529, 0.02416, 0.6557, 0.03108, 0.6526, 0.03663, 0.6533, 0.04286, 0.6529, 0.04944, 0.6488, 0.06052, 0.647, 0.07575, 0.6456, 0.08476, 0.645, 0.09653, 0.6425, 0.119, 0.6387, 0.1364, 0.6366, 0.1485, 0.6366, 0.1679, 0.629, 0.1779, 0.6218, 0.1893, 0.6169, 0.2011, 0.6127, 0.2136, 0.6072, 0.2295, 0.6003, 0.243, 0.5941, 0.2548, 0.592, 0.2621, 0.5923, 0.2731, 0.5951, 0.2835, 0.5954, 0.2939, 0.5947, 0.3126, 0.593, 0.322, 0.5902, 0.34, 0.5847, 0.3528, 0.5792, 0.36, 0.5722, 0.3652, 0.5667, 0.3718, 0.5698, 0.3729, 0.5657, 0.3753, 0.5591, 0.3819, 0.5553, 0.3905, 0.5546, 0.3995, 0.5546, 0.4099, 0.5539, 0.4182, 0.5549, 0.429, 0.5605, 0.4369, 0.5618, 0.4428, 0.5573, 0.4494, 0.5511, 0.4619, 0.5515, 0.4812, 0.5525, 0.4941, 0.5525, 0.5024, 0.5504, 0.5096, 0.5438, 0.5134, 0.5414, 0.5231, 0.5383, 0.5315, 0.5362, 0.5415, 0.5359, 0.5484, 0.5373, 0.5529, 0.5359, 0.5571, 0.5317, 0.5647, 0.5289, 0.5727, 0.5283, 0.5855, 0.5279, 0.6018, 0.5265, 0.6146, 0.5227, 0.6277, 0.5186, 0.6367, 0.5168, 0.6506, 0.5109, 0.6623, 0.5082, 0.6707, 0.5047, 0.6779, 0.5033, 0.6852, 0.504, 0.6918, 0.4978, 0.6977, 0.4954, 0.7077, 0.4922, 0.7146, 0.4922, 0.7205, 0.4905, 0.725, 0.4881, 0.7313, 0.4874, 0.7392, 0.4874, 0.7489, 0.4881, 0.7607, 0.4891, 0.7676, 0.4891, 0.7735, 0.486, 0.778, 0.4819, 0.7794, 0.478, 1.0, 0.0, 1.0, 1.0, 0.1679, 0.629, 0.1779, 0.6218, 0.1779, 0.6218, 0.1679, 0.629, 0.4407, 0.4531, 0.447, 0.4486, 0.447, 0.4486, 0.4407, 0.4531, 0.1485, 0.6366, 0.1679, 0.629, 0.1679, 0.629, 0.1485, 0.6366, 0.4397, 0.4576, 0.4407, 0.4531, 0.4407, 0.4531, 0.4397, 0.4576, 0.1364, 0.6366, 0.1485, 0.6366, 0.1485, 0.6366, 0.1364, 0.6366, 0.4435, 0.468, 0.4397, 0.4576, 0.4397, 0.4576, 0.4435, 0.468, 0.119, 0.6387, 0.1364, 0.6366, 0.1364, 0.6366, 0.119, 0.6387, 0.4522, 0.4746, 0.4435, 0.468, 0.4435, 0.468, 0.4522, 0.4746, 0.09653, 0.6425, 0.119, 0.6387, 0.119, 0.6387, 0.09653, 0.6425, 0.4625, 0.4791, 0.4522, 0.4746, 0.4522, 0.4746, 0.4625, 0.4791, 0.08476, 0.645, 0.09653, 0.6425, 0.09653, 0.6425, 0.08476, 0.645, 0.4736, 0.4801, 0.4625, 0.4791, 0.4625, 0.4791, 0.4736, 0.4801, 0.07575, 0.6456, 0.08476, 0.645, 0.08476, 0.645, 0.07575, 0.6456, 0.4878, 0.4825, 0.4736, 0.4801, 0.4736, 0.4801, 0.4878, 0.4825, 0.06052, 0.647, 0.07575, 0.6456, 0.07575, 0.6456, 0.06052, 0.647, 0.5003, 0.4825, 0.4878, 0.4825, 0.4878, 0.4825, 0.5003, 0.4825, 0.04944, 0.6488, 0.06052, 0.647, 0.06052, 0.647, 0.04944, 0.6488, 0.5145, 0.4853, 0.5003, 0.4825, 0.5003, 0.4825, 0.5145, 0.4853, 0.04286, 0.6529, 0.04944, 0.6488, 0.04944, 0.6488, 0.04286, 0.6529, 0.5301, 0.4857, 0.5145, 0.4853, 0.5145, 0.4853, 0.5301, 0.4857, 0.03663, 0.6533, 0.04286, 0.6529, 0.04286, 0.6529, 0.03663, 0.6533, 0.5467, 0.4853, 0.5301, 0.4857, 0.5301, 0.4857, 0.5467, 0.4853, 0.03108, 0.6526, 0.03663, 0.6533, 0.03663, 0.6533, 0.03108, 0.6526, 0.5612, 0.4819, 0.5467, 0.4853, 0.5467, 0.4853, 0.5612, 0.4819, 0.02416, 0.6557, 0.03108, 0.6526, 0.03108, 0.6526, 0.02416, 0.6557, 0.5689, 0.4784, 0.5612, 0.4819, 0.5612, 0.4819, 0.5689, 0.4784, 0.01723, 0.6529, 0.02416, 0.6557, 0.02416, 0.6557, 0.01723, 0.6529, 0.5761, 0.4763, 0.5689, 0.4784, 0.5689, 0.4784, 0.5761, 0.4763, 0.01169, 0.6491, 0.01723, 0.6529, 0.01723, 0.6529, 0.01169, 0.6491, 0.5858, 0.4763, 0.5761, 0.4763, 0.5761, 0.4763, 0.5858, 0.4763, 0.008577, 0.6446, 0.01169, 0.6491, 0.01169, 0.6491, 0.008577, 0.6446, 0.6018, 0.4756, 0.5858, 0.4763, 0.5858, 0.4763, 0.6018, 0.4756, 0.00823, 0.6411, 0.008577, 0.6446, 0.008577, 0.6446, 0.00823, 0.6411, 0.6146, 0.4756, 0.6018, 0.4756, 0.6018, 0.4756, 0.6146, 0.4756, 0.007538, 0.6377, 0.00823, 0.6411, 0.00823, 0.6411, 0.007538, 0.6377, 0.6315, 0.4746, 0.6146, 0.4756, 0.6146, 0.4756, 0.6315, 0.4746, 0.006845, 0.6297, 0.007538, 0.6377, 0.007538, 0.6377, 0.006845, 0.6297, 0.645, 0.4732, 0.6315, 0.4746, 0.6315, 0.4746, 0.645, 0.4732, 0.01065, 0.6269, 0.006845, 0.6297, 0.006845, 0.6297, 0.01065, 0.6269, 0.6658, 0.4711, 0.645, 0.4732, 0.645, 0.4732, 0.6658, 0.4711, 0.01308, 0.6214, 0.01065, 0.6269, 0.01065, 0.6269, 0.01308, 0.6214, 0.672, 0.4711, 0.6658, 0.4711, 0.6658, 0.4711, 0.672, 0.4711, 0.02312, 0.6218, 0.01308, 0.6214, 0.01308, 0.6214, 0.02312, 0.6218, 0.6797, 0.4711, 0.672, 0.4711, 0.672, 0.4711, 0.6797, 0.4711, 0.03108, 0.6238, 0.02312, 0.6218, 0.02312, 0.6218, 0.03108, 0.6238, 0.6873, 0.4739, 0.6797, 0.4711, 0.6797, 0.4711, 0.6873, 0.4739, 0.03732, 0.6294, 0.03108, 0.6238, 0.03108, 0.6238, 0.03732, 0.6294, 0.6914, 0.4694, 0.6873, 0.4739, 0.6873, 0.4739, 0.6914, 0.4694, 0.05602, 0.6297, 0.03732, 0.6294, 0.03732, 0.6294, 0.05602, 0.6297, 0.6977, 0.4611, 0.6914, 0.4694, 0.6914, 0.4694, 0.6977, 0.4611, 0.0626, 0.6245, 0.05602, 0.6297, 0.05602, 0.6297, 0.0626, 0.6245, 0.7032, 0.4545, 0.6977, 0.4611, 0.6977, 0.4611, 0.7032, 0.4545, 0.0716, 0.62, 0.0626, 0.6245, 0.0626, 0.6245, 0.0716, 0.62, 0.7133, 0.4531, 0.7032, 0.4545, 0.7032, 0.4545, 0.7133, 0.4531, 0.07783, 0.6173, 0.0716, 0.62, 0.0716, 0.62, 0.07783, 0.6173, 0.7178, 0.4555, 0.7133, 0.4531, 0.7133, 0.4531, 0.7178, 0.4555, 0.08233, 0.6145, 0.07783, 0.6173, 0.07783, 0.6173, 0.08233, 0.6145, 0.7226, 0.4587, 0.7178, 0.4555, 0.7178, 0.4555, 0.7226, 0.4587, 0.08857, 0.6103, 0.08233, 0.6145, 0.08233, 0.6145, 0.08857, 0.6103, 0.7299, 0.4607, 0.7226, 0.4587, 0.7226, 0.4587, 0.7299, 0.4607, 0.09445, 0.6076, 0.08857, 0.6103, 0.08857, 0.6103, 0.09445, 0.6076, 0.7354, 0.4607, 0.7299, 0.4607, 0.7299, 0.4607, 0.7354, 0.4607, 0.1024, 0.6034, 0.09445, 0.6076, 0.09445, 0.6076, 0.1024, 0.6034, 0.743, 0.4597, 0.7354, 0.4607, 0.7354, 0.4607, 0.743, 0.4597, 0.0, 1.0, 0.0, 0.0, 0.0, 0.0, 0.0, 1.0, 0.1107, 0.6017, 0.1024, 0.6034, 0.1024, 0.6034, 0.1107, 0.6017, 0.7489, 0.4576, 0.743, 0.4597, 0.743, 0.4597, 0.7489, 0.4576, 0.0, 0.0, 1.0, 0.0, 1.0, 0.0, 0.0, 0.0, 0.1225, 0.5968, 0.1107, 0.6017, 0.1107, 0.6017, 0.1225, 0.5968, 0.7558, 0.4576, 0.7489, 0.4576, 0.7489, 0.4576, 0.7558, 0.4576, 1.0, 0.0, 1.0, 1.0, 1.0, 1.0, 1.0, 0.0, 0.1312, 0.5951, 0.1225, 0.5968, 0.1225, 0.5968, 0.1312, 0.5951, 0.7628, 0.4597, 0.7558, 0.4576, 0.7558, 0.4576, 0.7628, 0.4597, 1.0, 1.0, 0.0, 1.0, 0.0, 1.0, 1.0, 1.0, 0.1391, 0.5934, 0.1312, 0.5951, 0.1312, 0.5951, 0.1391, 0.5934, 0.7711, 0.4614, 0.7628, 0.4597, 0.7628, 0.4597, 0.7711, 0.4614, 0.01723, 0.476, 0.01239, 0.4846, 0.01239, 0.4846, 0.01723, 0.476, 0.1447, 0.5923, 0.1391, 0.5934, 0.1391, 0.5934, 0.1447, 0.5923, 0.7759, 0.4687, 0.7711, 0.4614, 0.7711, 0.4614, 0.7759, 0.4687, 0.02243, 0.4621, 0.01723, 0.476, 0.01723, 0.476, 0.02243, 0.4621, 0.1519, 0.585, 0.1447, 0.5923, 0.1447, 0.5923, 0.1519, 0.585, 0.7794, 0.478, 0.7759, 0.4687, 0.7759, 0.4687, 0.7794, 0.478, 0.02554, 0.4597, 0.02243, 0.4621, 0.02243, 0.4621, 0.02554, 0.4597, 0.1582, 0.583, 0.1519, 0.585, 0.1519, 0.585, 0.1582, 0.583, 0.778, 0.4819, 0.7794, 0.478, 0.7794, 0.478, 0.778, 0.4819, 0.03178, 0.4597, 0.02554, 0.4597, 0.02554, 0.4597, 0.03178, 0.4597, 0.1647, 0.5819, 0.1582, 0.583, 0.1582, 0.583, 0.1647, 0.5819, 0.7735, 0.486, 0.778, 0.4819, 0.778, 0.4819, 0.7735, 0.486, 0.0387, 0.4587, 0.03178, 0.4597, 0.03178, 0.4597, 0.0387, 0.4587, 0.1699, 0.5805, 0.1647, 0.5819, 0.1647, 0.5819, 0.1699, 0.5805, 0.7676, 0.4891, 0.7735, 0.486, 0.7735, 0.486, 0.7676, 0.4891, 0.04598, 0.4583, 0.0387, 0.4587, 0.0387, 0.4587, 0.04598, 0.4583, 0.1755, 0.5771, 0.1699, 0.5805, 0.1699, 0.5805, 0.1755, 0.5771, 0.7607, 0.4891, 0.7676, 0.4891, 0.7676, 0.4891, 0.7607, 0.4891, 0.05255, 0.4593, 0.04598, 0.4583, 0.04598, 0.4583, 0.05255, 0.4593, 0.1803, 0.574, 0.1755, 0.5771, 0.1755, 0.5771, 0.1803, 0.574, 0.7489, 0.4881, 0.7607, 0.4891, 0.7607, 0.4891, 0.7489, 0.4881, 0.06017, 0.4576, 0.05255, 0.4593, 0.05255, 0.4593, 0.06017, 0.4576, 0.1869, 0.5691, 0.1803, 0.574, 0.1803, 0.574, 0.1869, 0.5691, 0.7392, 0.4874, 0.7489, 0.4881, 0.7489, 0.4881, 0.7392, 0.4874, 0.07264, 0.4559, 0.06017, 0.4576, 0.06017, 0.4576, 0.07264, 0.4559, 0.1928, 0.5643, 0.1869, 0.5691, 0.1869, 0.5691, 0.1928, 0.5643, 0.7313, 0.4874, 0.7392, 0.4874, 0.7392, 0.4874, 0.7313, 0.4874, 0.08095, 0.4548, 0.07264, 0.4559, 0.07264, 0.4559, 0.08095, 0.4548, 0.1945, 0.5594, 0.1928, 0.5643, 0.1928, 0.5643, 0.1945, 0.5594, 0.725, 0.4881, 0.7313, 0.4874, 0.7313, 0.4874, 0.725, 0.4881, 0.08995, 0.4538, 0.08095, 0.4548, 0.08095, 0.4548, 0.08995, 0.4538, 0.1911, 0.5591, 0.1945, 0.5594, 0.1945, 0.5594, 0.1911, 0.5591, 0.7205, 0.4905, 0.725, 0.4881, 0.725, 0.4881, 0.7205, 0.4905, 0.09999, 0.4538, 0.08995, 0.4538, 0.08995, 0.4538, 0.09999, 0.4538, 0.1831, 0.5591, 0.1911, 0.5591, 0.1911, 0.5591, 0.1831, 0.5591, 0.7146, 0.4922, 0.7205, 0.4905, 0.7205, 0.4905, 0.7146, 0.4922, 0.1066, 0.4538, 0.09999, 0.4538, 0.09999, 0.4538, 0.1066, 0.4538, 0.1776, 0.5573, 0.1831, 0.5591, 0.1831, 0.5591, 0.1776, 0.5573, 0.7077, 0.4922, 0.7146, 0.4922, 0.7146, 0.4922, 0.7077, 0.4922, 0.1145, 0.4514, 0.1066, 0.4538, 0.1066, 0.4538, 0.1145, 0.4514, 0.1734, 0.5567, 0.1776, 0.5573, 0.1776, 0.5573, 0.1734, 0.5567, 0.6977, 0.4954, 0.7077, 0.4922, 0.7077, 0.4922, 0.6977, 0.4954, 0.1412, 0.4479, 0.1145, 0.4514, 0.1145, 0.4514, 0.1412, 0.4479, 0.1668, 0.5567, 0.1734, 0.5567, 0.1734, 0.5567, 0.1668, 0.5567, 0.6918, 0.4978, 0.6977, 0.4954, 0.6977, 0.4954, 0.6918, 0.4978, 0.1512, 0.4479, 0.1412, 0.4479, 0.1412, 0.4479, 0.1512, 0.4479, 0.1616, 0.5577, 0.1668, 0.5567, 0.1668, 0.5567, 0.1616, 0.5577, 0.6852, 0.504, 0.6918, 0.4978, 0.6918, 0.4978, 0.6852, 0.504, 0.1658, 0.4497, 0.1512, 0.4479, 0.1512, 0.4479, 0.1658, 0.4497, 0.154, 0.5542, 0.1616, 0.5577, 0.1616, 0.5577, 0.154, 0.5542, 0.6779, 0.5033, 0.6852, 0.504, 0.6852, 0.504, 0.6779, 0.5033, 0.1765, 0.451, 0.1658, 0.4497, 0.1658, 0.4497, 0.1765, 0.451, 0.1471, 0.5487, 0.154, 0.5542, 0.154, 0.5542, 0.1471, 0.5487, 0.6707, 0.5047, 0.6779, 0.5033, 0.6779, 0.5033, 0.6707, 0.5047, 0.1973, 0.4514, 0.1765, 0.451, 0.1765, 0.451, 0.1973, 0.4514, 0.1426, 0.5397, 0.1471, 0.5487, 0.1471, 0.5487, 0.1426, 0.5397, 0.6623, 0.5082, 0.6707, 0.5047, 0.6707, 0.5047, 0.6623, 0.5082, 0.2049, 0.4538, 0.1973, 0.4514, 0.1973, 0.4514, 0.2049, 0.4538, 0.1422, 0.5317, 0.1426, 0.5397, 0.1426, 0.5397, 0.1422, 0.5317, 0.6506, 0.5109, 0.6623, 0.5082, 0.6623, 0.5082, 0.6506, 0.5109, 0.2202, 0.4573, 0.2049, 0.4538, 0.2049, 0.4538, 0.2202, 0.4573, 0.1429, 0.5234, 0.1422, 0.5317, 0.1422, 0.5317, 0.1429, 0.5234, 0.6367, 0.5168, 0.6506, 0.5109, 0.6506, 0.5109, 0.6367, 0.5168, 0.2375, 0.4607, 0.2202, 0.4573, 0.2202, 0.4573, 0.2375, 0.4607, 0.1426, 0.5148, 0.1429, 0.5234, 0.1429, 0.5234, 0.1426, 0.5148, 0.6277, 0.5186, 0.6367, 0.5168, 0.6367, 0.5168, 0.6277, 0.5186, 0.2492, 0.4604, 0.2375, 0.4607, 0.2375, 0.4607, 0.2492, 0.4604, 0.1429, 0.504, 0.1426, 0.5148, 0.1426, 0.5148, 0.1429, 0.504, 0.6146, 0.5227, 0.6277, 0.5186, 0.6277, 0.5186, 0.6146, 0.5227, 0.2662, 0.4566, 0.2492, 0.4604, 0.2492, 0.4604, 0.2662, 0.4566, 0.1495, 0.4974, 0.1429, 0.504, 0.1429, 0.504, 0.1495, 0.4974, 0.6018, 0.5265, 0.6146, 0.5227, 0.6146, 0.5227, 0.6018, 0.5265, 0.2773, 0.4545, 0.2662, 0.4566, 0.2662, 0.4566, 0.2773, 0.4545, 0.1564, 0.4905, 0.1495, 0.4974, 0.1495, 0.4974, 0.1564, 0.4905, 0.5855, 0.5279, 0.6018, 0.5265, 0.6018, 0.5265, 0.5855, 0.5279, 0.287, 0.451, 0.2773, 0.4545, 0.2773, 0.4545, 0.287, 0.451, 0.1506, 0.4884, 0.1564, 0.4905, 0.1564, 0.4905, 0.1506, 0.4884, 0.5727, 0.5283, 0.5855, 0.5279, 0.5855, 0.5279, 0.5727, 0.5283, 0.2946, 0.4503, 0.287, 0.451, 0.287, 0.451, 0.2946, 0.4503, 0.1454, 0.4846, 0.1506, 0.4884, 0.1506, 0.4884, 0.1454, 0.4846, 0.5647, 0.5289, 0.5727, 0.5283, 0.5727, 0.5283, 0.5647, 0.5289, 0.305, 0.4507, 0.2946, 0.4503, 0.2946, 0.4503, 0.305, 0.4507, 0.1357, 0.4853, 0.1454, 0.4846, 0.1454, 0.4846, 0.1357, 0.4853, 0.5571, 0.5317, 0.5647, 0.5289, 0.5647, 0.5289, 0.5571, 0.5317, 0.3223, 0.4483, 0.305, 0.4507, 0.305, 0.4507, 0.3223, 0.4483, 0.127, 0.4864, 0.1357, 0.4853, 0.1357, 0.4853, 0.127, 0.4864, 0.5529, 0.5359, 0.5571, 0.5317, 0.5571, 0.5317, 0.5529, 0.5359, 0.3313, 0.4469, 0.3223, 0.4483, 0.3223, 0.4483, 0.3313, 0.4469, 0.1142, 0.486, 0.127, 0.4864, 0.127, 0.4864, 0.1142, 0.486, 0.5484, 0.5373, 0.5529, 0.5359, 0.5529, 0.5359, 0.5484, 0.5373, 0.3396, 0.4479, 0.3313, 0.4469, 0.3313, 0.4469, 0.3396, 0.4479, 0.1031, 0.4857, 0.1142, 0.486, 0.1142, 0.486, 0.1031, 0.4857, 0.5415, 0.5359, 0.5484, 0.5373, 0.5484, 0.5373, 0.5415, 0.5359, 0.3476, 0.4521, 0.3396, 0.4479, 0.3396, 0.4479, 0.3476, 0.4521, 0.0903, 0.4836, 0.1031, 0.4857, 0.1031, 0.4857, 0.0903, 0.4836, 0.5315, 0.5362, 0.5415, 0.5359, 0.5415, 0.5359, 0.5315, 0.5362, 0.3545, 0.449, 0.3476, 0.4521, 0.3476, 0.4521, 0.3545, 0.449, 0.08233, 0.4836, 0.0903, 0.4836, 0.0903, 0.4836, 0.08233, 0.4836, 0.5231, 0.5383, 0.5315, 0.5362, 0.5315, 0.5362, 0.5231, 0.5383, 0.36, 0.4403, 0.3545, 0.449, 0.3545, 0.449, 0.36, 0.4403, 0.07368, 0.4767, 0.08233, 0.4836, 0.08233, 0.4836, 0.07368, 0.4767, 0.5134, 0.5414, 0.5231, 0.5383, 0.5231, 0.5383, 0.5134, 0.5414, 0.3673, 0.4361, 0.36, 0.4403, 0.36, 0.4403, 0.3673, 0.4361, 0.0664, 0.4767, 0.07368, 0.4767, 0.07368, 0.4767, 0.0664, 0.4767, 0.5096, 0.5438, 0.5134, 0.5414, 0.5134, 0.5414, 0.5096, 0.5438, 0.3763, 0.4275, 0.3673, 0.4361, 0.3673, 0.4361, 0.3763, 0.4275, 0.06052, 0.4774, 0.0664, 0.4767, 0.0664, 0.4767, 0.06052, 0.4774, 0.5024, 0.5504, 0.5096, 0.5438, 0.5096, 0.5438, 0.5024, 0.5504, 0.3881, 0.4209, 0.3763, 0.4275, 0.3763, 0.4275, 0.3881, 0.4209, 0.05359, 0.4777, 0.06052, 0.4774, 0.06052, 0.4774, 0.05359, 0.4777, 0.4941, 0.5525, 0.5024, 0.5504, 0.5024, 0.5504, 0.4941, 0.5525, 0.3974, 0.4136, 0.3881, 0.4209, 0.3881, 0.4209, 0.3974, 0.4136, 0.04944, 0.478, 0.05359, 0.4777, 0.05359, 0.4777, 0.04944, 0.478, 0.4812, 0.5525, 0.4941, 0.5525, 0.4941, 0.5525, 0.4812, 0.5525, 0.4044, 0.3994, 0.3974, 0.4136, 0.3974, 0.4136, 0.4044, 0.3994, 0.04494, 0.4839, 0.04944, 0.478, 0.04944, 0.478, 0.04494, 0.4839, 0.4619, 0.5515, 0.4812, 0.5525, 0.4812, 0.5525, 0.4619, 0.5515, 0.4127, 0.3911, 0.4044, 0.3994, 0.4044, 0.3994, 0.4127, 0.3911, 0.03836, 0.4916, 0.04494, 0.4839, 0.04494, 0.4839, 0.03836, 0.4916, 0.4494, 0.5511, 0.4619, 0.5515, 0.4619, 0.5515, 0.4494, 0.5511, 0.4203, 0.3821, 0.4127, 0.3911, 0.4127, 0.3911, 0.4203, 0.3821, 0.03108, 0.4922, 0.03836, 0.4916, 0.03836, 0.4916, 0.03108, 0.4922, 0.4428, 0.5573, 0.4494, 0.5511, 0.4494, 0.5511, 0.4428, 0.5573, 0.4265, 0.3738, 0.4203, 0.3821, 0.4203, 0.3821, 0.4265, 0.3738, 0.02347, 0.4929, 0.03108, 0.4922, 0.03108, 0.4922, 0.02347, 0.4929, 0.4369, 0.5618, 0.4428, 0.5573, 0.4428, 0.5573, 0.4369, 0.5618, 0.43, 0.3676, 0.4265, 0.3738, 0.4265, 0.3738, 0.43, 0.3676, 0.01793, 0.4912, 0.02347, 0.4929, 0.02347, 0.4929, 0.01793, 0.4912, 0.429, 0.5605, 0.4369, 0.5618, 0.4369, 0.5618, 0.429, 0.5605, 0.4348, 0.3652, 0.43, 0.3676, 0.43, 0.3676, 0.4348, 0.3652, 0.01239, 0.4846, 0.01793, 0.4912, 0.01793, 0.4912, 0.01239, 0.4846, 0.4182, 0.5549, 0.429, 0.5605, 0.429, 0.5605, 0.4182, 0.5549, 0.4397, 0.3652, 0.4348, 0.3652, 0.4348, 0.3652, 0.4397, 0.3652, 0.4099, 0.5539, 0.4182, 0.5549, 0.4182, 0.5549, 0.4099, 0.5539, 0.4452, 0.3659, 0.4397, 0.3652, 0.4397, 0.3652, 0.4452, 0.3659, 0.3995, 0.5546, 0.4099, 0.5539, 0.4099, 0.5539, 0.3995, 0.5546, 0.4515, 0.3648, 0.4452, 0.3659, 0.4452, 0.3659, 0.4515, 0.3648, 0.3905, 0.5546, 0.3995, 0.5546, 0.3995, 0.5546, 0.3905, 0.5546, 0.4539, 0.3582, 0.4515, 0.3648, 0.4515, 0.3648, 0.4539, 0.3582, 0.3819, 0.5553, 0.3905, 0.5546, 0.3905, 0.5546, 0.3819, 0.5553, 0.4584, 0.351, 0.4539, 0.3582, 0.4539, 0.3582, 0.4584, 0.351, 0.3753, 0.5591, 0.3819, 0.5553, 0.3819, 0.5553, 0.3753, 0.5591, 0.4629, 0.3454, 0.4584, 0.351, 0.4584, 0.351, 0.4629, 0.3454, 0.3729, 0.5657, 0.3753, 0.5591, 0.3753, 0.5591, 0.3729, 0.5657, 0.4702, 0.3392, 0.4629, 0.3454, 0.4629, 0.3454, 0.4702, 0.3392, 0.3718, 0.5698, 0.3729, 0.5657, 0.3729, 0.5657, 0.3718, 0.5698, 0.4774, 0.3333, 0.4702, 0.3392, 0.4702, 0.3392, 0.4774, 0.3333, 0.3652, 0.5667, 0.3718, 0.5698, 0.3718, 0.5698, 0.3652, 0.5667, 0.4861, 0.3281, 0.4774, 0.3333, 0.4774, 0.3333, 0.4861, 0.3281, 0.36, 0.5722, 0.3652, 0.5667, 0.3652, 0.5667, 0.36, 0.5722, 0.4944, 0.3236, 0.4861, 0.3281, 0.4861, 0.3281, 0.4944, 0.3236, 0.3528, 0.5792, 0.36, 0.5722, 0.36, 0.5722, 0.3528, 0.5792, 0.5048, 0.3226, 0.4944, 0.3236, 0.4944, 0.3236, 0.5048, 0.3226, 0.34, 0.5847, 0.3528, 0.5792, 0.3528, 0.5792, 0.34, 0.5847, 0.5121, 0.3278, 0.5048, 0.3226, 0.5048, 0.3226, 0.5121, 0.3278, 0.322, 0.5902, 0.34, 0.5847, 0.34, 0.5847, 0.322, 0.5902, 0.5152, 0.3399, 0.5121, 0.3278, 0.5121, 0.3278, 0.5152, 0.3399, 0.3126, 0.593, 0.322, 0.5902, 0.322, 0.5902, 0.3126, 0.593, 0.5117, 0.3468, 0.5152, 0.3399, 0.5152, 0.3399, 0.5117, 0.3468, 0.2939, 0.5947, 0.3126, 0.593, 0.3126, 0.593, 0.2939, 0.5947, 0.5062, 0.3541, 0.5117, 0.3468, 0.5117, 0.3468, 0.5062, 0.3541, 0.2835, 0.5954, 0.2939, 0.5947, 0.2939, 0.5947, 0.2835, 0.5954, 0.4982, 0.3631, 0.5062, 0.3541, 0.5062, 0.3541, 0.4982, 0.3631, 0.2731, 0.5951, 0.2835, 0.5954, 0.2835, 0.5954, 0.2731, 0.5951, 0.4892, 0.37, 0.4982, 0.3631, 0.4982, 0.3631, 0.4892, 0.37, 0.2621, 0.5923, 0.2731, 0.5951, 0.2731, 0.5951, 0.2621, 0.5923, 0.4816, 0.3797, 0.4892, 0.37, 0.4892, 0.37, 0.4816, 0.3797, 0.2548, 0.592, 0.2621, 0.5923, 0.2621, 0.5923, 0.2548, 0.592, 0.4761, 0.387, 0.4816, 0.3797, 0.4816, 0.3797, 0.4761, 0.387, 0.243, 0.5941, 0.2548, 0.592, 0.2548, 0.592, 0.243, 0.5941, 0.4695, 0.3963, 0.4761, 0.387, 0.4761, 0.387, 0.4695, 0.3963, 0.2295, 0.6003, 0.243, 0.5941, 0.243, 0.5941, 0.2295, 0.6003, 0.465, 0.4046, 0.4695, 0.3963, 0.4695, 0.3963, 0.465, 0.4046, 0.2136, 0.6072, 0.2295, 0.6003, 0.2295, 0.6003, 0.2136, 0.6072, 0.4532, 0.4116, 0.465, 0.4046, 0.465, 0.4046, 0.4532, 0.4116, 0.2011, 0.6127, 0.2136, 0.6072, 0.2136, 0.6072, 0.2011, 0.6127, 0.4477, 0.4268, 0.4532, 0.4116, 0.4532, 0.4116, 0.4477, 0.4268, 0.1893, 0.6169, 0.2011, 0.6127, 0.2011, 0.6127, 0.1893, 0.6169, 0.447, 0.4386, 0.4477, 0.4268, 0.4477, 0.4268, 0.447, 0.4386, 0.1779, 0.6218, 0.1893, 0.6169, 0.1893, 0.6169, 0.1779, 0.6218, 0.447, 0.4486, 0.447, 0.4386, 0.447, 0.4386, 0.447, 0.4486])
me_plane.materials.append(mat_material_001)
me_plane.use_remesh_fix_poles = True
me_plane.use_remesh_preserve_attributes = False
me_plane.use_mirror_vertex_groups = False
me_plane.update()
me_plane_001 = bpy.data.meshes.new('Plane.001')
me_plane_001.from_pydata([(-0.9752, -0.03075, 0.0), (-0.9655, -0.04806, 0.0), (-0.9551, -0.07576, 0.0), (-0.9489, -0.08061, 0.0), (-0.9364, -0.08061, 0.0), (-0.9226, -0.08269, 0.0), (-0.908, -0.08338, 0.0), (-0.8949, -0.0813, 0.0), (-0.8797, -0.08477, 0.0), (-0.8547, -0.08823, 0.0), (-0.8381, -0.09031, 0.0), (-0.8201, -0.09238, 0.0), (-0.8, -0.09238, 0.0), (-0.7869, -0.09238, 0.0), (-0.7709, -0.09723, 0.0), (-0.7176, -0.1042, 0.0), (-0.6975, -0.1042, 0.0), (-0.6684, -0.1007, 0.0), (-0.647, -0.09793, 0.0), (-0.6054, -0.09723, 0.0), (-0.5902, -0.09238, 0.0), (-0.5597, -0.08546, 0.0), (-0.5251, -0.07853, 0.0), (-0.5015, -0.07923, 0.0), (-0.4676, -0.08684, 0.0), (-0.4454, -0.091, 0.0), (-0.426, -0.09793, 0.0), (-0.4108, -0.09931, 0.0), (-0.39, -0.09862, 0.0), (-0.3554, -0.1035, 0.0), (-0.3374, -0.1062, 0.0), (-0.3208, -0.1042, 0.0), (-0.3048, -0.09585, 0.0), (-0.291, -0.1021, 0.0), (-0.2799, -0.1194, 0.0), (-0.2654, -0.1277, 0.0), (-0.2474, -0.145, 0.0), (-0.2238, -0.1582, 0.0), (-0.2051, -0.1727, 0.0), (-0.1913, -0.2011, 0.0), (-0.1746, -0.2177, 0.0), (-0.1594, -0.2357, 0.0), (-0.1469, -0.2524, 0.0), (-0.14, -0.2648, 0.0), (-0.1303, -0.2697, 0.0), (-0.1206, -0.2697, 0.0), (-0.1095, -0.2683, 0.0), (-0.09707, -0.2704, 0.0), (-0.09222, -0.2835, 0.0), (-0.08322, -0.2981, 0.0), (-0.07421, -0.3092, 0.0), (-0.05967, -0.3216, 0.0), (-0.04513, -0.3334, 0.0), (-0.02781, -0.3438, 0.0), (-0.01119, -0.3528, 0.0), (0.009586, -0.3549, 0.0), (0.02413, -0.3445, 0.0), (0.03036, -0.3202, 0.0), (0.02344, -0.3064, 0.0), (0.01236, -0.2918, 0.0), (-0.003572, -0.2738, 0.0), (-0.02158, -0.26, 0.0), (-0.03681, -0.2406, 0.0), (-0.0479, -0.226, 0.0), (-0.06105, -0.2073, 0.0), (-0.07006, -0.1907, 0.0), (-0.0936, -0.1769, 0.0), (-0.1047, -0.1464, 0.0), (-0.1061, -0.1229, 0.0), (-0.1061, -0.1028, 0.0), (-0.1185, -0.09377, 0.0), (-0.1206, -0.08477, 0.0), (-0.113, -0.06399, 0.0), (-0.09568, -0.05083, 0.0), (-0.07491, -0.04183, 0.0), (-0.05274, -0.03975, 0.0), (-0.02435, -0.0349, 0.0), (0.0005829, -0.0349, 0.0), (0.02898, -0.02936, 0.0), (0.06014, -0.02867, 0.0), (0.09339, -0.02936, 0.0), (0.1225, -0.03629, 0.0), (0.1377, -0.04321, 0.0), (0.1523, -0.04737, 0.0), (0.1716, -0.04737, 0.0), (0.2035, -0.04875, 0.0), (0.2291, -0.04875, 0.0), (0.2631, -0.05083, 0.0), (0.2901, -0.0536, 0.0), (0.3316, -0.05776, 0.0), (0.3441, -0.05776, 0.0), (0.3593, -0.05776, 0.0), (0.3746, -0.05222, 0.0), (0.3829, -0.06122, 0.0), (0.3953, -0.07784, 0.0), (0.4064, -0.091, 0.0), (0.4265, -0.09377, 0.0), (0.4355, -0.08892, 0.0), (0.4452, -0.08269, 0.0), (0.4597, -0.07853, 0.0), (0.4708, -0.07853, 0.0), (0.4861, -0.08061, 0.0), (0.4978, -0.08477, 0.0), (0.5117, -0.08477, 0.0), (0.5255, -0.08061, 0.0), (0.5422, -0.07715, 0.0), (0.5519, -0.06261, 0.0), (0.5588, -0.04391, 0.0), (0.556, -0.03629, 0.0), (0.547, -0.02798, 0.0), (0.5352, -0.02174, 0.0), (0.5214, -0.02174, 0.0), (0.4978, -0.02382, 0.0), (0.4784, -0.02521, 0.0), (0.4625, -0.02521, 0.0), (0.4501, -0.02382, 0.0), (0.441, -0.01897, 0.0), (0.4293, -0.01551, 0.0), (0.4154, -0.01551, 0.0), (0.3953, -0.009278, 0.0), (0.3836, -0.00443, 0.0), (0.3704, 0.008036, 0.0), (0.3559, 0.00665, 0.0), (0.3413, 0.009421, 0.0), (0.3247, 0.01635, 0.0), (0.3012, 0.02189, 0.0), (0.2734, 0.03366, 0.0), (0.2554, 0.03712, 0.0), (0.2291, 0.04543, 0.0), (0.2035, 0.05305, 0.0), (0.171, 0.05582, 0.0), (0.1453, 0.05651, 0.0), (0.1294, 0.0579, 0.0), (0.1142, 0.06344, 0.0), (0.1059, 0.07175, 0.0), (0.09685, 0.07452, 0.0), (0.083, 0.07175, 0.0), (0.06291, 0.07244, 0.0), (0.04629, 0.0766, 0.0), (0.0269, 0.08283, 0.0), (0.01928, 0.08768, 0.0), (0.004738, 0.1008, 0.0), (-0.01188, 0.105, 0.0), (-0.03751, 0.105, 0.0), (-0.07629, 0.1029, 0.0), (-0.1012, 0.1022, 0.0), (-0.1144, 0.1147, 0.0), (-0.1262, 0.1237, 0.0), (-0.1421, 0.1209, 0.0), (-0.1636, 0.1098, 0.0), (-0.1802, 0.1078, 0.0), (-0.201, 0.1091, 0.0), (-0.219, 0.1091, 0.0), (-0.2363, 0.1105, 0.0), (-0.2494, 0.1182, 0.0), (-0.2543, 0.1313, 0.0), (-0.2564, 0.1396, 0.0), (-0.2695, 0.1334, 0.0), (-0.2799, 0.1445, 0.0), (-0.2944, 0.1583, 0.0), (-0.3201, 0.1694, 0.0), (-0.3561, 0.1805, 0.0), (-0.3748, 0.186, 0.0), (-0.4122, 0.1895, 0.0), (-0.433, 0.1909, 0.0), (-0.4537, 0.1902, 0.0), (-0.4759, 0.1846, 0.0), (-0.4904, 0.1839, 0.0), (-0.514, 0.1881, 0.0), (-0.541, 0.2006, 0.0), (-0.5729, 0.2144, 0.0), (-0.5978, 0.2255, 0.0), (-0.6213, 0.2338, 0.0), (-0.6442, 0.2435, 0.0), (-0.6643, 0.258, 0.0), (-0.7031, 0.2733, 0.0), (-0.7273, 0.2733, 0.0), (-0.7619, 0.2774, 0.0), (-0.8069, 0.2851, 0.0), (-0.8305, 0.2899, 0.0), (-0.8485, 0.2913, 0.0), (-0.879, 0.2941, 0.0), (-0.9011, 0.2975, 0.0), (-0.9143, 0.3058, 0.0), (-0.9267, 0.3065, 0.0), (-0.9378, 0.3051, 0.0), (-0.9517, 0.3114, 0.0), (-0.9655, 0.3058, 0.0), (-0.9766, 0.2982, 0.0), (-0.9828, 0.2892, 0.0), (-0.9835, 0.2823, 0.0), (-0.9849, 0.2754, 0.0), (-0.9863, 0.2594, 0.0), (-0.9787, 0.2539, 0.0), (-0.9738, 0.2428, 0.0), (-0.9538, 0.2435, 0.0), (-0.9378, 0.2477, 0.0), (-0.9254, 0.2587, 0.0), (-0.888, 0.2594, 0.0), (-0.8748, 0.249, 0.0), (-0.8568, 0.24, 0.0), (-0.8443, 0.2345, 0.0), (-0.8353, 0.229, 0.0), (-0.8229, 0.2207, 0.0), (-0.8111, 0.2151, 0.0), (-0.7952, 0.2068, 0.0), (-0.7785, 0.2033, 0.0), (-0.755, 0.1936, 0.0), (-0.7377, 0.1902, 0.0), (-0.7218, 0.1867, 0.0), (-0.7107, 0.1846, 0.0), (-0.6961, 0.1701, 0.0), (-0.6837, 0.1659, 0.0), (-0.6705, 0.1639, 0.0), (-0.6601, 0.1611, 0.0), (-0.649, 0.1542, 0.0), (-0.6393, 0.1479, 0.0), (-0.6262, 0.1382, 0.0), (-0.6144, 0.1285, 0.0), (-0.6109, 0.1188, 0.0), (-0.6179, 0.1182, 0.0), (-0.6338, 0.1182, 0.0), (-0.6449, 0.1147, 0.0), (-0.6532, 0.1133, 0.0), (-0.6663, 0.1133, 0.0), (-0.6767, 0.1154, 0.0), (-0.692, 0.1085, 0.0), (-0.7058, 0.09738, 0.0), (-0.7148, 0.07937, 0.0), (-0.7155, 0.06344, 0.0), (-0.7141, 0.04682, 0.0), (-0.7148, 0.0295, 0.0), (-0.7141, 0.008036, 0.0), (-0.701, -0.005123, 0.0), (-0.6871, -0.01897, 0.0), (-0.6989, -0.02313, 0.0), (-0.7093, -0.03075, 0.0), (-0.7287, -0.02936, 0.0), (-0.746, -0.02728, 0.0), (-0.7716, -0.02798, 0.0), (-0.7938, -0.02867, 0.0), (-0.8194, -0.03283, 0.0), (-0.8353, -0.03283, 0.0), (-0.8526, -0.04668, 0.0), (-0.8672, -0.04668, 0.0), (-0.879, -0.04529, 0.0), (-0.8928, -0.0446, 0.0), (-0.9011, -0.04391, 0.0), (-0.9101, -0.03213, 0.0), (-0.9233, -0.0169, 0.0), (-0.9378, -0.01551, 0.0), (-0.9531, -0.01413, 0.0), (-0.9641, -0.01759, 0.0)], [], [(108, 109, 110, 111, 112, 113, 114, 115, 116, 117, 118, 119, 120, 121, 122, 123, 124, 125, 126, 127, 128, 129, 130, 131, 132, 133, 134, 135, 136, 137, 138, 139, 140, 141, 142, 143, 144, 145, 146, 147, 148, 149, 150, 151, 152, 153, 154, 155, 156, 157, 158, 159, 160, 161, 162, 163, 164, 165, 166, 167, 168, 169, 170, 171, 172, 173, 174, 175, 176, 177, 178, 179, 180, 181, 182, 183, 184, 185, 186, 187, 188, 189, 190, 191, 192, 193, 194, 195, 196, 197, 198, 199, 200, 201, 202, 203, 204, 205, 206, 207, 208, 209, 210, 211, 212, 213, 214, 215, 216, 217, 218, 219, 220, 221, 222, 223, 224, 225, 226, 227, 228, 229, 230, 231, 232, 233, 234, 235, 236, 237, 238, 239, 240, 241, 242, 243, 244, 245, 246, 247, 248, 249, 250, 251, 252, 0, 1, 2, 3, 4, 5, 6, 7, 8, 9, 10, 11, 12, 13, 14, 15, 16, 17, 18, 19, 20, 21, 22, 23, 24, 25, 26, 27, 28, 29, 30, 31, 32, 33, 34, 35, 36, 37, 38, 39, 40, 41, 42, 43, 44, 45, 46, 47, 48, 49, 50, 51, 52, 53, 54, 55, 56, 57, 58, 59, 60, 61, 62, 63, 64, 65, 66, 67, 68, 69, 70, 71, 72, 73, 74, 75, 76, 77, 78, 79, 80, 81, 82, 83, 84, 85, 86, 87, 88, 89, 90, 91, 92, 93, 94, 95, 96, 97, 98, 99, 100, 101, 102, 103, 104, 105, 106, 107)])
_uv = me_plane_001.uv_layers.new(name='UVMap')
_uv.uv.foreach_set('vector', [0.778, 0.4819, 0.7735, 0.486, 0.7676, 0.4891, 0.7607, 0.4891, 0.7489, 0.4881, 0.7392, 0.4874, 0.7313, 0.4874, 0.725, 0.4881, 0.7205, 0.4905, 0.7146, 0.4922, 0.7077, 0.4922, 0.6977, 0.4954, 0.6918, 0.4978, 0.6852, 0.504, 0.6779, 0.5033, 0.6707, 0.5047, 0.6623, 0.5082, 0.6506, 0.5109, 0.6367, 0.5168, 0.6277, 0.5186, 0.6146, 0.5227, 0.6018, 0.5265, 0.5855, 0.5279, 0.5727, 0.5283, 0.5647, 0.5289, 0.5571, 0.5317, 0.5529, 0.5359, 0.5484, 0.5373, 0.5415, 0.5359, 0.5315, 0.5362, 0.5231, 0.5383, 0.5134, 0.5414, 0.5096, 0.5438, 0.5024, 0.5504, 0.4941, 0.5525, 0.4812, 0.5525, 0.4619, 0.5515, 0.4494, 0.5511, 0.4428, 0.5573, 0.4369, 0.5618, 0.429, 0.5605, 0.4182, 0.5549, 0.4099, 0.5539, 0.3995, 0.5546, 0.3905, 0.5546, 0.3819, 0.5553, 0.3753, 0.5591, 0.3729, 0.5657, 0.3718, 0.5698, 0.3652, 0.5667, 0.36, 0.5722, 0.3528, 0.5792, 0.34, 0.5847, 0.322, 0.5902, 0.3126, 0.593, 0.2939, 0.5947, 0.2835, 0.5954, 0.2731, 0.5951, 0.2621, 0.5923, 0.2548, 0.592, 0.243, 0.5941, 0.2295, 0.6003, 0.2136, 0.6072, 0.2011, 0.6127, 0.1893, 0.6169, 0.1779, 0.6218, 0.1679, 0.629, 0.1485, 0.6366, 0.1364, 0.6366, 0.119, 0.6387, 0.09653, 0.6425, 0.08476, 0.645, 0.07575, 0.6456, 0.06052, 0.647, 0.04944, 0.6488, 0.04286, 0.6529, 0.03663, 0.6533, 0.03108, 0.6526, 0.02416, 0.6557, 0.01723, 0.6529, 0.01169, 0.6491, 0.008577, 0.6446, 0.00823, 0.6411, 0.007538, 0.6377, 0.006845, 0.6297, 0.01065, 0.6269, 0.01308, 0.6214, 0.02312, 0.6218, 0.03108, 0.6238, 0.03732, 0.6294, 0.05602, 0.6297, 0.0626, 0.6245, 0.0716, 0.62, 0.07783, 0.6173, 0.08233, 0.6145, 0.08857, 0.6103, 0.09445, 0.6076, 0.1024, 0.6034, 0.1107, 0.6017, 0.1225, 0.5968, 0.1312, 0.5951, 0.1391, 0.5934, 0.1447, 0.5923, 0.1519, 0.585, 0.1582, 0.583, 0.1647, 0.5819, 0.1699, 0.5805, 0.1755, 0.5771, 0.1803, 0.574, 0.1869, 0.5691, 0.1928, 0.5643, 0.1945, 0.5594, 0.1911, 0.5591, 0.1831, 0.5591, 0.1776, 0.5573, 0.1734, 0.5567, 0.1668, 0.5567, 0.1616, 0.5577, 0.154, 0.5542, 0.1471, 0.5487, 0.1426, 0.5397, 0.1422, 0.5317, 0.1429, 0.5234, 0.1426, 0.5148, 0.1429, 0.504, 0.1495, 0.4974, 0.1564, 0.4905, 0.1506, 0.4884, 0.1454, 0.4846, 0.1357, 0.4853, 0.127, 0.4864, 0.1142, 0.486, 0.1031, 0.4857, 0.0903, 0.4836, 0.08233, 0.4836, 0.07368, 0.4767, 0.0664, 0.4767, 0.06052, 0.4774, 0.05359, 0.4777, 0.04944, 0.478, 0.04494, 0.4839, 0.03836, 0.4916, 0.03108, 0.4922, 0.02347, 0.4929, 0.01793, 0.4912, 0.01239, 0.4846, 0.01723, 0.476, 0.02243, 0.4621, 0.02554, 0.4597, 0.03178, 0.4597, 0.0387, 0.4587, 0.04598, 0.4583, 0.05255, 0.4593, 0.06017, 0.4576, 0.07264, 0.4559, 0.08095, 0.4548, 0.08995, 0.4538, 0.09999, 0.4538, 0.1066, 0.4538, 0.1145, 0.4514, 0.1412, 0.4479, 0.1512, 0.4479, 0.1658, 0.4497, 0.1765, 0.451, 0.1973, 0.4514, 0.2049, 0.4538, 0.2202, 0.4573, 0.2375, 0.4607, 0.2492, 0.4604, 0.2662, 0.4566, 0.2773, 0.4545, 0.287, 0.451, 0.2946, 0.4503, 0.305, 0.4507, 0.3223, 0.4483, 0.3313, 0.4469, 0.3396, 0.4479, 0.3476, 0.4521, 0.3545, 0.449, 0.36, 0.4403, 0.3673, 0.4361, 0.3763, 0.4275, 0.3881, 0.4209, 0.3974, 0.4136, 0.4044, 0.3994, 0.4127, 0.3911, 0.4203, 0.3821, 0.4265, 0.3738, 0.43, 0.3676, 0.4348, 0.3652, 0.4397, 0.3652, 0.4452, 0.3659, 0.4515, 0.3648, 0.4539, 0.3582, 0.4584, 0.351, 0.4629, 0.3454, 0.4702, 0.3392, 0.4774, 0.3333, 0.4861, 0.3281, 0.4944, 0.3236, 0.5048, 0.3226, 0.5121, 0.3278, 0.5152, 0.3399, 0.5117, 0.3468, 0.5062, 0.3541, 0.4982, 0.3631, 0.4892, 0.37, 0.4816, 0.3797, 0.4761, 0.387, 0.4695, 0.3963, 0.465, 0.4046, 0.4532, 0.4116, 0.4477, 0.4268, 0.447, 0.4386, 0.447, 0.4486, 0.4407, 0.4531, 0.4397, 0.4576, 0.4435, 0.468, 0.4522, 0.4746, 0.4625, 0.4791, 0.4736, 0.4801, 0.4878, 0.4825, 0.5003, 0.4825, 0.5145, 0.4853, 0.5301, 0.4857, 0.5467, 0.4853, 0.5612, 0.4819, 0.5689, 0.4784, 0.5761, 0.4763, 0.5858, 0.4763, 0.6018, 0.4756, 0.6146, 0.4756, 0.6315, 0.4746, 0.645, 0.4732, 0.6658, 0.4711, 0.672, 0.4711, 0.6797, 0.4711, 0.6873, 0.4739, 0.6914, 0.4694, 0.6977, 0.4611, 0.7032, 0.4545, 0.7133, 0.4531, 0.7178, 0.4555, 0.7226, 0.4587, 0.7299, 0.4607, 0.7354, 0.4607, 0.743, 0.4597, 0.7489, 0.4576, 0.7558, 0.4576, 0.7628, 0.4597, 0.7711, 0.4614, 0.7759, 0.4687, 0.7794, 0.478])
me_plane_001.use_remesh_fix_poles = True
me_plane_001.use_remesh_preserve_attributes = False
me_plane_001.use_mirror_vertex_groups = False
me_plane_001.update()

# ---- objects
ob_empty = bpy.data.objects.new('Empty', None)
ob_plane = bpy.data.objects.new('Plane', me_plane)
ob_plane_001 = bpy.data.objects.new('Plane.001', me_plane_001)

# ---- transforms, parenting, visibility, modifiers, constraints
ob_empty.location = (0.0, 0.0, 1.672)
ob_empty.rotation_euler = (1.571, 0.0, 1.571)
ob_empty.empty_display_type = 'IMAGE'
ob_empty.empty_display_size = 5.0
ob_empty.lineart.crease_threshold = 0.0
ob_plane.location = (0.05936, 0.0, 1.66)
ob_plane.rotation_euler = (0.0, 1.571, 0.0)
ob_plane.scale = (1.652, 1.652, 1.652)
ob_plane.lineart.crease_threshold = 0.0
ob_plane_001.location = (0.3552, 0.0, 1.66)
ob_plane_001.rotation_euler = (0.0, 1.571, 0.0)
ob_plane_001.scale = (1.652, 1.652, 1.652)
ob_plane_001.lineart.crease_threshold = 0.0

# ---- collection membership
scene.collection.objects.link(ob_empty)
col_collection.objects.link(ob_plane)
col_collection.objects.link(ob_plane_001)

# ---- scene / render settings (as saved in the file)
scene.frame_start = 1; scene.frame_end = 250; scene.frame_set(1)
scene.render.engine = 'BLENDER_EEVEE_NEXT'
scene.cycles.use_denoising = False
scene.cycles.samples = 128
scene.cycles.sampling_pattern = 'TABULATED_SOBOL'
scene.cycles.use_adaptive_sampling = False
scene.cycles.use_light_tree = False
scene.view_settings.view_transform = 'Filmic'
bpy.context.view_layer.update()

# ---- added for rendering (the .blend has no active camera and no usable light): camera, sun
cam_auto = bpy.data.cameras.new('AutoCamera')
cam_auto.lens = 50.0
cam_auto.sensor_width = 36.0
cam_auto.clip_end = 1000.0
ob_auto_camera = bpy.data.objects.new('AutoCamera', cam_auto)
scene.collection.objects.link(ob_auto_camera)
ob_auto_camera.location = (4.65129, -5.216, 5.13769)
ob_auto_camera.rotation_euler = (1.09748, -7.21219e-08, 0.694738)
scene.camera = ob_auto_camera
light_auto_sun = bpy.data.lights.new('AutoSun', 'SUN')
light_auto_sun.energy = 3.0
light_auto_sun.angle = 0.0523599
ob_auto_sun = bpy.data.objects.new('AutoSun', light_auto_sun)
scene.collection.objects.link(ob_auto_sun)
ob_auto_sun.rotation_euler = (0.872665, 0.174533, 0.523599)
bpy.context.view_layer.update()
